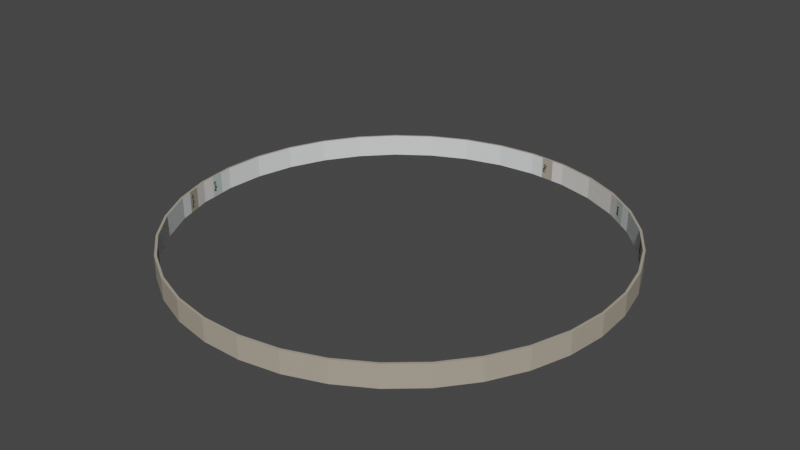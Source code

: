 # Source: monthCatholicNew.blend  (saved by Blender 3.3.6; exported with 4.5.12 LTS)
import bpy
from mathutils import Matrix  # noqa: F401  (used for matrix-valued properties, if any)

bpy.ops.wm.read_factory_settings(use_empty=True)
scene = bpy.context.scene
scene.name = 'Scene'

# ---- collections
col_collection = bpy.data.collections.new('Collection'); scene.collection.children.link(col_collection)

# ---- materials (node trees are filled in below, after node groups)
mat_material_001 = bpy.data.materials.new('Material.001')
mat_material_001.use_transparent_shadow = False
mat_material_002 = bpy.data.materials.new('Material.002')
mat_material_002.use_transparent_shadow = False
mat_material_003 = bpy.data.materials.new('Material.003')
mat_material_003.use_transparent_shadow = False
mat_material_004 = bpy.data.materials.new('Material.004')
mat_material_004.use_transparent_shadow = False
mat_material_005 = bpy.data.materials.new('Material.005')
mat_material_005.use_backface_culling = True
mat_material_005.use_transparent_shadow = False
mat_material_006 = bpy.data.materials.new('Material.006')
mat_material_006.use_transparent_shadow = False
mat_material_006.preview_render_type = 'FLAT'
mat_material_007 = bpy.data.materials.new('Material.007')
mat_material_007.use_transparent_shadow = False
mat_material_008 = bpy.data.materials.new('Material.008')
mat_material_008.use_transparent_shadow = False
mat_material_010 = bpy.data.materials.new('Material.010')
mat_material_010.use_transparent_shadow = False
mat_material_011 = bpy.data.materials.new('Material.011')
mat_material_011.use_transparent_shadow = False
mat_material_012 = bpy.data.materials.new('Material.012')
mat_material_012.use_transparent_shadow = False
mat_material_013 = bpy.data.materials.new('Material.013')
mat_material_013.use_transparent_shadow = False
mat_material_014 = bpy.data.materials.new('Material.014')
mat_material_014.use_transparent_shadow = False
mat_material_015 = bpy.data.materials.new('Material.015')
mat_material_015.use_transparent_shadow = False
mat_material_016 = bpy.data.materials.new('Material.016')
mat_material_016.use_transparent_shadow = False
mat_material_017 = bpy.data.materials.new('Material.017')
mat_material_017.use_transparent_shadow = False
mat_material_018 = bpy.data.materials.new('Material.018')
mat_material_018.use_transparent_shadow = False

# ---- material node trees
mat_material_001.use_nodes = True; mat_material_001.node_tree.nodes.clear()
_N = mat_material_001.node_tree.nodes; _L = mat_material_001.node_tree.links
n0 = _N.new('ShaderNodeBsdfPrincipled'); n0.name = 'Principled BSDF'; n0.location = (10, 300)
n0.distribution = 'GGX'
n0.subsurface_method = 'RANDOM_WALK_SKIN'
n0.inputs[0].default_value = (0.4179, 0.3663, 0.2918, 1.0)
n0.inputs[3].default_value = 1.45
n0.inputs[27].default_value = (0.0, 0.0, 0.0, 1.0)
n0.inputs[28].default_value = 1.0
n1 = _N.new('ShaderNodeOutputMaterial'); n1.name = 'Material Output'; n1.location = (300, 300)
_L.new(n0.outputs[0], n1.inputs[0])
n1.is_active_output = True
mat_material_002.use_nodes = True; mat_material_002.node_tree.nodes.clear()
_N = mat_material_002.node_tree.nodes; _L = mat_material_002.node_tree.links
n0 = _N.new('ShaderNodeBsdfPrincipled'); n0.name = 'Principled BSDF'; n0.location = (10, 300)
n0.distribution = 'GGX'
n0.subsurface_method = 'RANDOM_WALK_SKIN'
n0.inputs[0].default_value = (0.521, 0.6105, 0.5711, 1.0)
n0.inputs[3].default_value = 1.45
n0.inputs[27].default_value = (0.0, 0.0, 0.0, 1.0)
n0.inputs[28].default_value = 1.0
n1 = _N.new('ShaderNodeOutputMaterial'); n1.name = 'Material Output'; n1.location = (300, 300)
_L.new(n0.outputs[0], n1.inputs[0])
n1.is_active_output = True
mat_material_003.use_nodes = True; mat_material_003.node_tree.nodes.clear()
_N = mat_material_003.node_tree.nodes; _L = mat_material_003.node_tree.links
n0 = _N.new('ShaderNodeBsdfPrincipled'); n0.name = 'Principled BSDF'; n0.location = (10, 300)
n0.distribution = 'GGX'
n0.subsurface_method = 'RANDOM_WALK_SKIN'
n0.inputs[0].default_value = (0.0, 0.0, 0.0, 1.0)
n0.inputs[3].default_value = 1.45
n0.inputs[27].default_value = (0.0, 0.0, 0.0, 1.0)
n0.inputs[28].default_value = 1.0
n1 = _N.new('ShaderNodeOutputMaterial'); n1.name = 'Material Output'; n1.location = (300, 300)
_L.new(n0.outputs[0], n1.inputs[0])
n1.is_active_output = True
mat_material_004.use_nodes = True; mat_material_004.node_tree.nodes.clear()
_N = mat_material_004.node_tree.nodes; _L = mat_material_004.node_tree.links
n0 = _N.new('ShaderNodeBsdfPrincipled'); n0.name = 'Principled BSDF'; n0.location = (10, 300)
n0.distribution = 'GGX'
n0.subsurface_method = 'RANDOM_WALK_SKIN'
n0.inputs[0].default_value = (0.7605, 0.7379, 0.7011, 1.0)
n0.inputs[3].default_value = 1.45
n0.inputs[27].default_value = (0.0, 0.0, 0.0, 1.0)
n0.inputs[28].default_value = 1.0
n1 = _N.new('ShaderNodeOutputMaterial'); n1.name = 'Material Output'; n1.location = (300, 300)
_L.new(n0.outputs[0], n1.inputs[0])
n1.is_active_output = True
mat_material_005.use_nodes = True; mat_material_005.node_tree.nodes.clear()
_N = mat_material_005.node_tree.nodes; _L = mat_material_005.node_tree.links
n0 = _N.new('ShaderNodeBsdfPrincipled'); n0.name = 'Principled BSDF'; n0.location = (10, 300)
n0.distribution = 'GGX'
n0.subsurface_method = 'RANDOM_WALK_SKIN'
n0.inputs[0].default_value = (0.7913, 0.8388, 0.8148, 1.0)
n0.inputs[3].default_value = 1.45
n0.inputs[27].default_value = (0.0, 0.0, 0.0, 1.0)
n0.inputs[28].default_value = 1.0
n1 = _N.new('ShaderNodeOutputMaterial'); n1.name = 'Material Output'; n1.location = (300, 300)
_L.new(n0.outputs[0], n1.inputs[0])
n1.is_active_output = True
mat_material_006.use_nodes = True; mat_material_006.node_tree.nodes.clear()
_N = mat_material_006.node_tree.nodes; _L = mat_material_006.node_tree.links
n0 = _N.new('ShaderNodeBsdfPrincipled'); n0.name = 'Principled BSDF'; n0.location = (10, 300)
n0.distribution = 'GGX'
n0.subsurface_method = 'RANDOM_WALK_SKIN'
n0.inputs[3].default_value = 1.45
n0.inputs[27].default_value = (0.0, 0.0, 0.0, 1.0)
n0.inputs[28].default_value = 1.0
n1 = _N.new('ShaderNodeOutputMaterial'); n1.name = 'Material Output'; n1.location = (300, 300)
_L.new(n0.outputs[0], n1.inputs[0])
n1.is_active_output = True
mat_material_007.use_nodes = True; mat_material_007.node_tree.nodes.clear()
_N = mat_material_007.node_tree.nodes; _L = mat_material_007.node_tree.links
n0 = _N.new('ShaderNodeBsdfPrincipled'); n0.name = 'Principled BSDF'; n0.location = (10, 300)
n0.distribution = 'GGX'
n0.subsurface_method = 'RANDOM_WALK_SKIN'
n0.inputs[0].default_value = (0.0, 0.0, 0.0, 1.0)
n0.inputs[3].default_value = 1.45
n0.inputs[27].default_value = (0.0, 0.0, 0.0, 1.0)
n0.inputs[28].default_value = 1.0
n1 = _N.new('ShaderNodeOutputMaterial'); n1.name = 'Material Output'; n1.location = (300, 300)
_L.new(n0.outputs[0], n1.inputs[0])
n1.is_active_output = True
mat_material_008.use_nodes = True; mat_material_008.node_tree.nodes.clear()
_N = mat_material_008.node_tree.nodes; _L = mat_material_008.node_tree.links
n0 = _N.new('ShaderNodeBsdfPrincipled'); n0.name = 'Principled BSDF'; n0.location = (10, 300)
n0.distribution = 'GGX'
n0.subsurface_method = 'RANDOM_WALK_SKIN'
n0.inputs[0].default_value = (0.0, 0.0, 0.0, 1.0)
n0.inputs[3].default_value = 1.45
n0.inputs[27].default_value = (0.0, 0.0, 0.0, 1.0)
n0.inputs[28].default_value = 1.0
n1 = _N.new('ShaderNodeOutputMaterial'); n1.name = 'Material Output'; n1.location = (300, 300)
_L.new(n0.outputs[0], n1.inputs[0])
n1.is_active_output = True
mat_material_010.use_nodes = True; mat_material_010.node_tree.nodes.clear()
_N = mat_material_010.node_tree.nodes; _L = mat_material_010.node_tree.links
n0 = _N.new('ShaderNodeBsdfPrincipled'); n0.name = 'Principled BSDF'; n0.location = (10, 300)
n0.distribution = 'GGX'
n0.subsurface_method = 'RANDOM_WALK_SKIN'
n0.inputs[0].default_value = (0.0, 0.0, 0.0, 1.0)
n0.inputs[3].default_value = 1.45
n0.inputs[27].default_value = (0.0, 0.0, 0.0, 1.0)
n0.inputs[28].default_value = 1.0
n1 = _N.new('ShaderNodeOutputMaterial'); n1.name = 'Material Output'; n1.location = (300, 300)
_L.new(n0.outputs[0], n1.inputs[0])
n1.is_active_output = True
mat_material_011.use_nodes = True; mat_material_011.node_tree.nodes.clear()
_N = mat_material_011.node_tree.nodes; _L = mat_material_011.node_tree.links
n0 = _N.new('ShaderNodeBsdfPrincipled'); n0.name = 'Principled BSDF'; n0.location = (10, 300)
n0.distribution = 'GGX'
n0.subsurface_method = 'RANDOM_WALK_SKIN'
n0.inputs[0].default_value = (0.0, 0.0, 0.0, 1.0)
n0.inputs[3].default_value = 1.45
n0.inputs[27].default_value = (0.0, 0.0, 0.0, 1.0)
n0.inputs[28].default_value = 1.0
n1 = _N.new('ShaderNodeOutputMaterial'); n1.name = 'Material Output'; n1.location = (300, 300)
_L.new(n0.outputs[0], n1.inputs[0])
n1.is_active_output = True
mat_material_012.use_nodes = True; mat_material_012.node_tree.nodes.clear()
_N = mat_material_012.node_tree.nodes; _L = mat_material_012.node_tree.links
n0 = _N.new('ShaderNodeBsdfPrincipled'); n0.name = 'Principled BSDF'; n0.location = (10, 300)
n0.distribution = 'GGX'
n0.subsurface_method = 'RANDOM_WALK_SKIN'
n0.inputs[0].default_value = (0.0, 0.0, 0.0, 1.0)
n0.inputs[3].default_value = 1.45
n0.inputs[27].default_value = (0.0, 0.0, 0.0, 1.0)
n0.inputs[28].default_value = 1.0
n1 = _N.new('ShaderNodeOutputMaterial'); n1.name = 'Material Output'; n1.location = (300, 300)
_L.new(n0.outputs[0], n1.inputs[0])
n1.is_active_output = True
mat_material_013.use_nodes = True; mat_material_013.node_tree.nodes.clear()
_N = mat_material_013.node_tree.nodes; _L = mat_material_013.node_tree.links
n0 = _N.new('ShaderNodeBsdfPrincipled'); n0.name = 'Principled BSDF'; n0.location = (10, 300)
n0.distribution = 'GGX'
n0.subsurface_method = 'RANDOM_WALK_SKIN'
n0.inputs[0].default_value = (0.0, 0.0, 0.0, 1.0)
n0.inputs[3].default_value = 1.45
n0.inputs[27].default_value = (0.0, 0.0, 0.0, 1.0)
n0.inputs[28].default_value = 1.0
n1 = _N.new('ShaderNodeOutputMaterial'); n1.name = 'Material Output'; n1.location = (300, 300)
_L.new(n0.outputs[0], n1.inputs[0])
n1.is_active_output = True
mat_material_014.use_nodes = True; mat_material_014.node_tree.nodes.clear()
_N = mat_material_014.node_tree.nodes; _L = mat_material_014.node_tree.links
n0 = _N.new('ShaderNodeBsdfPrincipled'); n0.name = 'Principled BSDF'; n0.location = (10, 300)
n0.distribution = 'GGX'
n0.subsurface_method = 'RANDOM_WALK_SKIN'
n0.inputs[0].default_value = (0.0, 0.0, 0.0, 1.0)
n0.inputs[3].default_value = 1.45
n0.inputs[27].default_value = (0.0, 0.0, 0.0, 1.0)
n0.inputs[28].default_value = 1.0
n1 = _N.new('ShaderNodeOutputMaterial'); n1.name = 'Material Output'; n1.location = (300, 300)
_L.new(n0.outputs[0], n1.inputs[0])
n1.is_active_output = True
mat_material_015.use_nodes = True; mat_material_015.node_tree.nodes.clear()
_N = mat_material_015.node_tree.nodes; _L = mat_material_015.node_tree.links
n0 = _N.new('ShaderNodeBsdfPrincipled'); n0.name = 'Principled BSDF'; n0.location = (10, 300)
n0.distribution = 'GGX'
n0.subsurface_method = 'RANDOM_WALK_SKIN'
n0.inputs[0].default_value = (0.0, 0.0, 0.0, 1.0)
n0.inputs[3].default_value = 1.45
n0.inputs[27].default_value = (0.0, 0.0, 0.0, 1.0)
n0.inputs[28].default_value = 1.0
n1 = _N.new('ShaderNodeOutputMaterial'); n1.name = 'Material Output'; n1.location = (300, 300)
_L.new(n0.outputs[0], n1.inputs[0])
n1.is_active_output = True
mat_material_016.use_nodes = True; mat_material_016.node_tree.nodes.clear()
_N = mat_material_016.node_tree.nodes; _L = mat_material_016.node_tree.links
n0 = _N.new('ShaderNodeBsdfPrincipled'); n0.name = 'Principled BSDF'; n0.location = (10, 300)
n0.distribution = 'GGX'
n0.subsurface_method = 'RANDOM_WALK_SKIN'
n0.inputs[0].default_value = (0.0, 0.0, 0.0, 1.0)
n0.inputs[3].default_value = 1.45
n0.inputs[27].default_value = (0.0, 0.0, 0.0, 1.0)
n0.inputs[28].default_value = 1.0
n1 = _N.new('ShaderNodeOutputMaterial'); n1.name = 'Material Output'; n1.location = (300, 300)
_L.new(n0.outputs[0], n1.inputs[0])
n1.is_active_output = True
mat_material_017.use_nodes = True; mat_material_017.node_tree.nodes.clear()
_N = mat_material_017.node_tree.nodes; _L = mat_material_017.node_tree.links
n0 = _N.new('ShaderNodeBsdfPrincipled'); n0.name = 'Principled BSDF'; n0.location = (10, 300)
n0.distribution = 'GGX'
n0.subsurface_method = 'RANDOM_WALK_SKIN'
n0.inputs[0].default_value = (0.0, 0.0, 0.0, 1.0)
n0.inputs[3].default_value = 1.45
n0.inputs[27].default_value = (0.0, 0.0, 0.0, 1.0)
n0.inputs[28].default_value = 1.0
n1 = _N.new('ShaderNodeOutputMaterial'); n1.name = 'Material Output'; n1.location = (300, 300)
_L.new(n0.outputs[0], n1.inputs[0])
n1.is_active_output = True
mat_material_018.use_nodes = True; mat_material_018.node_tree.nodes.clear()
_N = mat_material_018.node_tree.nodes; _L = mat_material_018.node_tree.links
n0 = _N.new('ShaderNodeBsdfPrincipled'); n0.name = 'Principled BSDF'; n0.location = (10, 300)
n0.distribution = 'GGX'
n0.subsurface_method = 'RANDOM_WALK_SKIN'
n0.inputs[0].default_value = (0.0, 0.0, 0.0, 1.0)
n0.inputs[3].default_value = 1.45
n0.inputs[27].default_value = (0.0, 0.0, 0.0, 1.0)
n0.inputs[28].default_value = 1.0
n1 = _N.new('ShaderNodeOutputMaterial'); n1.name = 'Material Output'; n1.location = (300, 300)
_L.new(n0.outputs[0], n1.inputs[0])
n1.is_active_output = True

# ---- world
world_world = bpy.data.worlds.new('World'); scene.world = world_world
world_world.use_nodes = True; world_world.node_tree.nodes.clear()
_N = world_world.node_tree.nodes; _L = world_world.node_tree.links
n0 = _N.new('ShaderNodeOutputWorld'); n0.name = 'World Output'; n0.location = (300, 300)
n1 = _N.new('ShaderNodeBackground'); n1.name = 'Background'; n1.location = (10, 300)
n1.inputs[0].default_value = (0.05088, 0.05088, 0.05088, 1.0)
_L.new(n1.outputs[0], n0.inputs[0])
n0.is_active_output = True
world_world.color = (0.05088, 0.05088, 0.05088)
world_world.use_sun_shadow = False
world_world.sun_shadow_jitter_overblur = 0.0

# ---- meshes
me_cylinder = bpy.data.meshes.new('Cylinder')
me_cylinder.from_pydata([(0.0, 19.79, -1.0), (0.0, 19.79, 1.0), (-18.2, -7.778, -1.0), (-11.63, -16.01, -1.0), (-8.587, -17.83, -1.0), (-5.265, -19.08, -1.0), (-1.774, -19.71, -1.0), (1.774, -19.71, -1.0), (5.265, -19.08, -1.0), (8.587, -17.83, -1.0), (15.47, 12.34, -1.0), (11.63, -16.01, -1.0), (17.43, 9.378, -1.0), (17.43, 9.378, 1.0), (18.82, 6.116, -1.0), (18.82, 6.116, 1.0), (19.61, 2.657, -1.0), (14.31, -13.68, -1.0), (19.77, -0.8879, -1.0), (16.52, -10.9, -1.0), (18.2, -7.778, -1.0), (19.77, -0.8879, -1.0), (18.2, -7.778, -1.0), (19.61, 2.657, -1.0), (16.52, -10.9, -1.0), (17.43, 9.378, 1.0), (14.31, -13.68, -1.0), (18.82, 6.116, 1.0), (11.63, -16.01, -1.0), (18.82, 6.116, -1.0), (8.587, -17.83, -1.0), (17.43, 9.378, -1.0), (5.265, -19.08, -1.0), (15.47, 12.34, -1.0), (1.774, -19.71, -1.0), (-19.02, 6.18, 1.0), (-1.774, -19.71, -1.0), (-19.02, 6.18, -1.0), (-5.265, -19.08, -1.0), (-19.82, 2.685, 1.0), (-8.587, -17.83, -1.0), (-19.82, 2.685, -1.0), (-11.63, -16.01, -1.0), (-19.98, -0.8973, 1.0), (-14.31, -13.68, -1.0), (-19.98, -0.8973, -1.0), (-16.52, -10.9, -1.0), (-19.5, -4.45, 1.0), (-18.2, -7.778, -1.0), (-19.5, -4.45, -1.0), (-19.3, -4.404, -1.0), (-18.39, -7.861, 1.0), (-19.77, -0.8879, -1.0), (-18.39, -7.861, -1.0), (-19.61, 2.657, -1.0), (-16.69, -11.02, -1.0), (-18.82, 6.116, -1.0), (-16.69, -11.02, 1.0), (-14.46, -13.82, 1.0), (-14.46, -13.82, -1.0), (-11.76, -16.18, 1.0), (-11.76, -16.18, -1.0), (-8.678, -18.02, -1.0), (-8.678, -18.02, 1.0), (-5.321, -19.28, 1.0), (-5.321, -19.28, -1.0), (-1.793, -19.92, 1.0), (-1.793, -19.92, -1.0), (-3.534, 19.47, -1.0), (-3.534, 19.47, 1.0), (1.793, -19.92, 1.0), (1.793, -19.92, -1.0), (5.321, -19.28, 1.0), (5.321, -19.28, -1.0), (8.678, -18.02, 1.0), (8.678, -18.02, -1.0), (11.76, -16.18, 1.0), (11.76, -16.18, -1.0), (14.46, -13.82, 1.0), (14.46, -13.82, -1.0), (15.64, 12.47, -1.0), (16.69, -11.02, 1.0), (17.61, 9.477, -1.0), (16.69, -11.02, -1.0), (19.02, 6.18, -1.0), (19.02, 6.18, 1.0), (19.82, 2.685, 1.0), (19.98, -0.8973, -1.0), (19.98, -0.8973, 1.0), (19.5, -4.45, -1.0), (19.5, -4.45, 1.0), (18.39, -7.861, -1.0), (18.39, -7.861, 1.0), (16.69, -11.02, -1.0), (16.69, -11.02, 1.0), (14.46, -13.82, -1.0), (14.46, -13.82, 1.0), (11.76, -16.18, -1.0), (11.76, -16.18, 1.0), (8.678, -18.02, -1.0), (8.678, -18.02, 1.0), (5.321, -19.28, -1.0), (5.321, -19.28, 1.0), (1.793, -19.92, -1.0), (1.793, -19.92, 1.0), (-1.793, -19.92, 1.0), (-5.321, -19.28, -1.0), (-5.321, -19.28, 1.0), (-8.678, -18.02, -1.0), (-8.678, -18.02, 1.0), (-11.76, -16.18, -1.0), (-11.76, -16.18, 1.0), (-14.46, -13.82, -1.0), (-14.46, -13.82, 1.0), (-16.69, -11.02, -1.0), (-16.69, -11.02, 1.0), (-18.39, -7.861, -1.0), (-18.39, -7.861, 1.0), (-19.5, -4.45, 1.0), (-19.98, -0.8973, 1.0), (-19.82, 2.685, 1.0), (-19.02, 6.18, -1.0), (-19.02, 6.18, 1.0), (18.39, -7.861, 1.0), (18.39, -7.861, -1.0), (19.5, -4.45, 1.0), (19.5, -4.45, -1.0), (19.98, -0.8973, 1.0), (19.98, -0.8973, -1.0), (19.82, 2.685, 1.0), (19.82, 2.685, -1.0), (19.02, 6.18, 1.0), (19.02, 6.18, -1.0), (17.61, 9.477, -1.0), (15.64, 12.47, -1.0), (15.64, 12.47, -1.0), (17.61, 9.477, -1.0), (19.02, 6.18, -1.0), (19.02, 6.18, 1.0), (19.82, 2.685, 1.0), (19.98, -0.8973, 1.0), (19.98, -0.8973, -1.0), (19.5, -4.45, -1.0), (19.5, -4.45, 1.0), (18.39, -7.861, -1.0), (18.39, -7.861, 1.0), (16.69, -11.02, 1.0), (16.69, -11.02, -1.0), (14.46, -13.82, -1.0), (14.46, -13.82, 1.0), (11.76, -16.18, 1.0), (11.76, -16.18, -1.0), (8.678, -18.02, -1.0), (8.678, -18.02, 1.0), (5.321, -19.28, -1.0), (5.321, -19.28, 1.0), (1.793, -19.92, -1.0), (1.793, -19.92, 1.0), (-1.793, -19.92, 1.0), (-5.321, -19.28, 1.0), (-5.321, -19.28, -1.0), (-8.678, -18.02, -1.0), (-8.678, -18.02, 1.0), (-11.76, -16.18, 1.0), (-11.76, -16.18, -1.0), (-14.46, -13.82, -1.0), (-14.46, -13.82, 1.0), (-16.69, -11.02, -1.0), (-16.69, -11.02, 1.0), (-18.39, -7.861, -1.0), (-18.39, -7.861, 1.0), (-19.5, -4.45, 1.0), (-19.98, -0.8973, 1.0), (-19.82, 2.685, 1.0), (-19.02, 6.18, 1.0), (-19.02, 6.18, -1.0), (-17.61, 9.477, -1.0), (-15.64, 12.47, -1.0), (0.0, 19.79, -1.0), (0.0, 19.79, 1.0), (15.47, 12.34, -1.0), (17.43, 9.378, -1.0), (17.43, 9.378, 1.0), (18.82, 6.116, 1.0), (18.82, 6.116, -1.0), (19.61, 2.657, -1.0), (19.77, -0.8879, -1.0), (18.2, -7.778, -1.0), (16.52, -10.9, -1.0), (14.31, -13.68, -1.0), (11.63, -16.01, -1.0), (8.587, -17.83, -1.0), (5.265, -19.08, -1.0), (1.774, -19.71, -1.0), (-1.774, -19.71, -1.0), (-5.265, -19.08, -1.0), (-8.587, -17.83, -1.0), (-11.63, -16.01, -1.0), (-14.31, -13.68, -1.0), (-16.52, -10.9, -1.0), (-18.2, -7.778, -1.0), (-19.3, -4.404, -1.0), (-19.77, -0.8879, -1.0), (-19.61, 2.657, -1.0), (-18.82, 6.116, -1.0), (-17.43, 9.378, -1.0), (-15.47, 12.34, -1.0), (-3.534, 19.47, -1.0), (-3.534, 19.47, 1.0), (-19.3, -4.404, -1.0), (-19.77, -0.8879, -1.0), (-19.61, 2.657, -1.0), (-18.82, 6.116, -1.0), (-3.534, 19.47, -1.0), (0.0, 19.79, -1.0), (0.0, 19.79, 1.0), (-3.534, 19.47, 1.0), (0.0, 20.0, -1.0), (3.571, 19.68, -1.0), (3.571, 19.68, 1.0), (0.0, 20.0, 1.0), (7.027, 18.72, -1.0), (7.027, 18.72, 1.0), (10.26, 17.17, -1.0), (10.26, 17.17, 1.0), (13.16, 15.06, -1.0), (13.16, 15.06, 1.0), (15.64, 12.47, -1.0), (15.64, 12.47, 1.0), (17.61, 9.477, -1.0), (17.61, 9.477, 1.0), (19.02, 6.18, -1.0), (19.02, 6.18, 1.0), (19.82, 2.685, 1.0), (19.98, -0.8973, 1.0), (19.98, -0.8973, -1.0), (19.5, -4.45, -1.0), (19.5, -4.45, 1.0), (18.39, -7.861, -1.0), (18.39, -7.861, 1.0), (16.69, -11.02, 1.0), (16.69, -11.02, -1.0), (14.46, -13.82, -1.0), (14.46, -13.82, 1.0), (11.76, -16.18, 1.0), (11.76, -16.18, -1.0), (8.678, -18.02, -1.0), (8.678, -18.02, 1.0), (5.321, -19.28, -1.0), (5.321, -19.28, 1.0), (1.793, -19.92, -1.0), (1.793, -19.92, 1.0), (-1.793, -19.92, 1.0), (-5.321, -19.28, 1.0), (-5.321, -19.28, -1.0), (-8.678, -18.02, -1.0), (-8.678, -18.02, 1.0), (-11.76, -16.18, 1.0), (-11.76, -16.18, -1.0), (-14.46, -13.82, -1.0), (-14.46, -13.82, 1.0), (-16.69, -11.02, -1.0), (-16.69, -11.02, 1.0), (-18.39, -7.861, -1.0), (-18.39, -7.861, 1.0), (-19.5, -4.45, 1.0), (-19.98, -0.8973, 1.0), (-19.82, 2.685, 1.0), (-19.02, 6.18, 1.0), (-19.02, 6.18, -1.0), (-17.61, 9.477, -1.0), (-17.61, 9.477, 1.0), (-15.64, 12.47, -1.0), (-15.64, 12.47, 1.0), (-13.16, 15.06, -1.0), (-13.16, 15.06, 1.0), (-10.26, 17.17, -1.0), (-10.26, 17.17, 1.0), (-7.027, 18.72, -1.0), (-7.027, 18.72, 1.0), (-3.571, 19.68, -1.0), (-3.571, 19.68, 1.0), (0.0, 19.79, -1.0), (3.534, 19.47, -1.0), (3.534, 19.47, 1.0), (0.0, 19.79, 1.0), (6.954, 18.53, -1.0), (6.954, 18.53, 1.0), (10.15, 16.99, -1.0), (10.15, 16.99, 1.0), (13.02, 14.9, -1.0), (13.02, 14.9, 1.0), (15.47, 12.34, -1.0), (15.47, 12.34, 1.0), (17.43, 9.378, -1.0), (17.43, 9.378, 1.0), (18.82, 6.116, 1.0), (18.82, 6.116, -1.0), (19.61, 2.657, -1.0), (19.61, 2.657, 1.0), (19.77, -0.8879, -1.0), (19.77, -0.8879, 1.0), (19.3, -4.404, -1.0), (19.3, -4.404, 1.0), (18.2, -7.778, -1.0), (18.2, -7.778, 1.0), (16.52, -10.9, -1.0), (16.52, -10.9, 1.0), (14.31, -13.68, -1.0), (14.31, -13.68, 1.0), (11.63, -16.01, -1.0), (11.63, -16.01, 1.0), (8.587, -17.83, -1.0), (8.587, -17.83, 1.0), (5.265, -19.08, -1.0), (5.265, -19.08, 1.0), (1.774, -19.71, -1.0), (1.774, -19.71, 1.0), (-1.774, -19.71, -1.0), (-1.774, -19.71, 1.0), (-5.265, -19.08, -1.0), (-5.265, -19.08, 1.0), (-8.587, -17.83, -1.0), (-8.587, -17.83, 1.0), (-11.63, -16.01, -1.0), (-11.63, -16.01, 1.0), (-14.31, -13.68, -1.0), (-14.31, -13.68, 1.0), (-16.52, -10.9, -1.0), (-16.52, -10.9, 1.0), (-18.2, -7.778, -1.0), (-18.2, -7.778, 1.0), (-19.3, -4.404, -1.0), (-19.3, -4.404, 1.0), (-19.77, -0.8879, -1.0), (-19.77, -0.8879, 1.0), (-19.61, 2.657, -1.0), (-19.61, 2.657, 1.0), (-18.82, 6.116, -1.0), (-18.82, 6.116, 1.0), (-17.43, 9.378, -1.0), (-17.43, 9.378, 1.0), (-15.47, 12.34, -1.0), (-15.47, 12.34, 1.0), (-13.02, 14.9, -1.0), (-13.02, 14.9, 1.0), (-10.15, 16.99, -1.0), (-10.15, 16.99, 1.0), (-6.954, 18.53, -1.0), (-6.954, 18.53, 1.0), (-3.534, 19.47, -1.0), (-3.534, 19.47, 1.0), (1.774, -19.71, -1.0), (1.774, -19.71, 1.0), (-1.774, -19.71, -1.0), (-1.774, -19.71, 1.0), (0.5914, -19.71, -1.0), (-0.5914, -19.71, -1.0), (-0.5914, -19.71, 1.0), (0.5914, -19.71, 1.0), (-11.63, -16.01, -1.0), (-11.63, -16.01, 1.0), (-14.31, -13.68, -1.0), (-14.31, -13.68, 1.0), (6.192, -6.171, 3.452), (-12.52, -15.23, -1.0), (-13.41, -14.46, -1.0), (-13.41, -14.46, 1.0), (-12.52, -15.23, 1.0), (-19.13, -5.587, 1.0), (-18.76, -6.724, 1.0), (-18.56, -6.654, -1.0), (-18.93, -5.529, -1.0), (-19.13, -5.587, 1.0), (-18.76, -6.724, 1.0), (-18.76, -6.724, -1.0), (-19.13, -5.587, -1.0), (-18.56, -6.654, -1.0), (-18.93, -5.529, -1.0), (-19.13, -5.587, 1.0), (-18.76, -6.724, 1.0), (-18.56, -6.654, -1.0), (-18.93, -5.529, -1.0), (-19.13, -5.587, 1.0), (-18.76, -6.724, 1.0), (-18.56, -6.654, -1.0), (-18.93, -5.529, -1.0), (-18.93, -5.529, 1.0), (-18.56, -6.654, 1.0), (-19.82, -2.082, 1.0), (-19.66, -3.266, 1.0), (-19.45, -3.232, -1.0), (-19.61, -2.06, -1.0), (-19.82, -2.082, 1.0), (-19.66, -3.266, 1.0), (-19.66, -3.266, -1.0), (-19.82, -2.082, -1.0), (-19.45, -3.232, -1.0), (-19.61, -2.06, -1.0), (-19.82, -2.082, 1.0), (-19.66, -3.266, 1.0), (-19.45, -3.232, -1.0), (-19.61, -2.06, -1.0), (-19.82, -2.082, 1.0), (-19.66, -3.266, 1.0), (-19.45, -3.232, -1.0), (-19.61, -2.06, -1.0), (-19.61, -2.06, 1.0), (-19.45, -3.232, 1.0), (1.19, 19.89, -1.0), (2.381, 19.79, -1.0), (2.381, 19.79, 1.0), (1.19, 19.89, 1.0), (1.178, 19.69, -1.0), (2.356, 19.58, -1.0), (2.356, 19.58, 1.0), (1.178, 19.69, 1.0), (11.22, 16.47, -1.0), (12.19, 15.76, -1.0), (12.19, 15.76, 1.0), (11.22, 16.47, 1.0), (11.11, 16.29, -1.0), (12.06, 15.6, -1.0), (12.06, 15.6, 1.0), (11.11, 16.29, 1.0), (16.3, 11.47, -1.0), (16.95, 10.47, -1.0), (16.13, 11.35, -1.0), (16.78, 10.37, -1.0), (16.13, 11.35, -1.0), (16.78, 10.37, -1.0), (16.3, 11.47, -1.0), (16.95, 10.47, -1.0), (16.3, 11.47, -1.0), (16.95, 10.47, -1.0), (16.13, 11.35, -1.0), (16.78, 10.37, -1.0), (16.3, 11.47, -1.0), (16.95, 10.47, -1.0), (16.95, 10.47, 1.0), (16.3, 11.47, 1.0), (16.13, 11.35, -1.0), (16.78, 10.37, -1.0), (16.78, 10.37, 1.0), (16.13, 11.35, 1.0), (18.08, 8.378, -1.0), (18.55, 7.279, -1.0), (18.36, 7.203, 1.0), (17.89, 8.291, 1.0), (17.89, 8.291, -1.0), (18.36, 7.203, -1.0), (18.36, 7.203, 1.0), (17.89, 8.291, 1.0), (18.08, 8.378, -1.0), (18.55, 7.279, -1.0), (18.08, 8.378, -1.0), (18.55, 7.279, -1.0), (18.36, 7.203, 1.0), (17.89, 8.291, 1.0), (18.08, 8.378, -1.0), (18.55, 7.279, -1.0), (18.55, 7.279, 1.0), (18.08, 8.378, 1.0), (18.36, 7.203, 1.0), (17.89, 8.291, 1.0), (19.93, 0.2967, 1.0), (19.87, 1.491, 1.0), (19.67, 1.475, -1.0), (19.72, 0.2936, -1.0), (19.67, 1.475, -1.0), (19.72, 0.2936, -1.0), (19.93, 0.2967, 1.0), (19.87, 1.491, 1.0), (19.87, 1.491, -1.0), (19.93, 0.2967, -1.0), (19.93, 0.2967, 1.0), (19.87, 1.491, 1.0), (19.67, 1.475, -1.0), (19.72, 0.2936, -1.0), (19.93, 0.2967, 1.0), (19.87, 1.491, 1.0), (19.67, 1.475, -1.0), (19.72, 0.2936, -1.0), (19.72, 0.2936, 1.0), (19.67, 1.475, 1.0), (19.13, -5.587, -1.0), (18.76, -6.724, -1.0), (18.76, -6.724, 1.0), (19.13, -5.587, 1.0), (18.76, -6.724, 1.0), (19.13, -5.587, 1.0), (19.13, -5.587, -1.0), (18.76, -6.724, -1.0), (19.13, -5.587, -1.0), (18.76, -6.724, -1.0), (18.76, -6.724, 1.0), (19.13, -5.587, 1.0), (19.13, -5.587, -1.0), (18.76, -6.724, -1.0), (18.76, -6.724, 1.0), (19.13, -5.587, 1.0), (18.93, -5.529, -1.0), (18.56, -6.654, -1.0), (18.56, -6.654, 1.0), (18.93, -5.529, 1.0), (17.26, -9.965, 1.0), (17.82, -8.913, 1.0), (17.64, -8.82, -1.0), (17.08, -9.861, -1.0), (17.64, -8.82, -1.0), (17.08, -9.861, -1.0), (17.26, -9.965, 1.0), (17.82, -8.913, 1.0), (17.82, -8.913, -1.0), (17.26, -9.965, -1.0), (17.26, -9.965, 1.0), (17.82, -8.913, 1.0), (17.64, -8.82, -1.0), (17.08, -9.861, -1.0), (17.26, -9.965, 1.0), (17.82, -8.913, 1.0), (17.64, -8.82, -1.0), (17.08, -9.861, -1.0), (17.08, -9.861, 1.0), (17.64, -8.82, 1.0), (12.66, -15.39, 1.0), (13.56, -14.61, 1.0), (13.41, -14.46, -1.0), (12.52, -15.23, -1.0), (13.41, -14.46, -1.0), (12.52, -15.23, -1.0), (12.66, -15.39, 1.0), (13.56, -14.61, 1.0), (13.56, -14.61, -1.0), (12.66, -15.39, -1.0), (12.66, -15.39, 1.0), (13.56, -14.61, 1.0), (13.41, -14.46, -1.0), (12.52, -15.23, -1.0), (12.66, -15.39, 1.0), (13.56, -14.61, 1.0), (13.41, -14.46, -1.0), (12.52, -15.23, -1.0), (12.52, -15.23, 1.0), (13.41, -14.46, 1.0)], [], [(391, 209, 49, 395), (371, 2, 53, 375), (3, 4, 62, 61), (5, 6, 67, 65), (6, 7, 71, 67), (8, 9, 75, 73), (527, 17, 79, 533), (104, 105, 66, 70), (149, 146, 240, 243), (101, 32, 8, 73), (397, 50, 209, 391), (147, 148, 242, 241), (195, 160, 254, 320), (202, 203, 336, 334), (516, 145, 239, 520), (507, 20, 124, 513), (30, 99, 75, 9), (377, 48, 2, 371), (496, 143, 237, 500), (467, 23, 130, 473), (102, 104, 70, 72), (402, 202, 334, 406), (23, 29, 132, 130), (494, 144, 238, 498), (103, 101, 73, 71), (97, 28, 11, 77), (156, 193, 316, 250), (143, 140, 234, 237), (449, 31, 133, 453), (427, 33, 134, 431), (215, 216, 213, 214), (41, 39, 35, 37), (45, 43, 39, 41), (396, 393, 43, 45), (376, 373, 47, 49), (55, 57, 51, 53), (101, 102, 72, 73), (61, 60, 58, 59), (62, 63, 60, 61), (67, 66, 64, 65), (71, 70, 66, 67), (73, 72, 70, 71), (77, 76, 74, 75), (534, 531, 76, 77), (83, 81, 78, 79), (514, 511, 81, 83), (492, 489, 123, 124), (382, 201, 332, 386), (128, 127, 125, 126), (141, 142, 236, 235), (474, 471, 127, 128), (26, 95, 79, 17), (132, 131, 129, 130), (192, 154, 248, 314), (466, 86, 139, 476), (52, 54, 203, 202), (103, 34, 193, 156), (390, 118, 171, 400), (398, 52, 202, 402), (476, 139, 233, 480), (104, 102, 155, 157), (32, 101, 154, 192), (86, 85, 138, 139), (99, 101, 73, 75), (101, 103, 156, 154), (510, 24, 188, 518), (378, 50, 201, 382), (139, 138, 232, 233), (102, 101, 154, 155), (370, 117, 170, 380), (99, 30, 191, 152), (100, 99, 75, 74), (56, 121, 175, 204), (93, 24, 19, 83), (85, 84, 137, 138), (101, 99, 152, 154), (28, 97, 151, 190), (152, 191, 312, 246), (445, 82, 136, 455), (99, 100, 153, 152), (117, 115, 168, 170), (46, 44, 112, 114), (44, 46, 199, 198), (100, 98, 150, 153), (114, 116, 169, 167), (138, 137, 231, 232), (95, 26, 189, 148), (98, 100, 74, 76), (97, 99, 152, 151), (198, 199, 328, 326), (69, 1, 179, 208), (99, 97, 77, 75), (115, 114, 167, 168), (470, 18, 186, 478), (425, 80, 135, 433), (0, 68, 207, 178), (24, 93, 147, 188), (526, 96, 149, 536), (114, 112, 165, 167), (14, 16, 185, 184), (40, 42, 197, 196), (112, 113, 166, 165), (91, 22, 187, 144), (116, 48, 200, 169), (451, 15, 183, 457), (113, 111, 163, 166), (12, 13, 182, 181), (96, 94, 146, 149), (110, 112, 165, 164), (46, 114, 167, 199), (15, 14, 184, 183), (93, 95, 148, 147), (430, 12, 181, 436), (68, 69, 208, 207), (36, 38, 195, 194), (111, 109, 162, 163), (18, 87, 141, 186), (112, 44, 198, 165), (1, 0, 178, 179), (506, 92, 145, 516), (34, 36, 194, 193), (109, 108, 161, 162), (42, 110, 164, 197), (488, 90, 143, 496), (121, 122, 174, 175), (108, 40, 196, 161), (486, 91, 144, 494), (106, 107, 159, 160), (122, 120, 173, 174), (30, 32, 192, 191), (107, 105, 158, 159), (38, 106, 160, 195), (90, 88, 140, 143), (22, 91, 124, 20), (87, 89, 142, 141), (54, 56, 204, 203), (80, 10, 180, 135), (120, 119, 172, 173), (105, 104, 157, 158), (530, 28, 190, 538), (190, 151, 245, 310), (42, 40, 4, 3), (455, 136, 229, 459), (525, 98, 76, 531), (148, 189, 308, 242), (69, 68, 213, 216), (0, 1, 215, 214), (196, 197, 324, 322), (433, 135, 227, 437), (87, 18, 21, 128), (188, 147, 241, 306), (38, 36, 6, 5), (94, 96, 78, 81), (95, 93, 83, 79), (144, 187, 304, 238), (36, 34, 7, 6), (194, 195, 320, 318), (505, 94, 81, 511), (177, 176, 270, 272), (193, 194, 318, 316), (186, 141, 235, 300), (122, 121, 37, 35), (32, 30, 9, 8), (487, 92, 123, 489), (120, 122, 35, 39), (485, 89, 126, 491), (10, 80, 134, 33), (175, 174, 268, 269), (207, 208, 351, 350), (174, 173, 267, 268), (179, 178, 282, 285), (191, 192, 314, 312), (88, 90, 125, 127), (119, 120, 39, 43), (173, 172, 266, 267), (529, 26, 17, 527), (89, 87, 128, 126), (135, 180, 292, 227), (400, 171, 265, 404), (380, 170, 264, 384), (465, 88, 127, 471), (389, 119, 43, 393), (170, 168, 262, 264), (121, 56, 212, 37), (538, 190, 310, 542), (167, 169, 263, 261), (509, 22, 20, 507), (168, 167, 261, 262), (85, 86, 129, 131), (369, 118, 47, 373), (167, 165, 259, 261), (518, 188, 306, 522), (84, 85, 131, 132), (165, 166, 260, 259), (1, 69, 216, 215), (166, 163, 257, 260), (115, 117, 51, 57), (206, 177, 272, 342), (446, 84, 132, 454), (68, 0, 214, 213), (164, 165, 259, 258), (206, 205, 176, 177), (116, 114, 55, 53), (469, 16, 23, 467), (163, 162, 256, 257), (114, 115, 57, 55), (48, 116, 53, 2), (176, 205, 340, 270), (13, 12, 31, 25), (208, 179, 285, 351), (162, 161, 255, 256), (16, 14, 29, 23), (14, 15, 27, 29), (426, 82, 133, 432), (178, 207, 350, 282), (204, 175, 269, 338), (452, 13, 25, 448), (478, 186, 300, 482), (113, 112, 59, 58), (160, 159, 253, 254), (111, 113, 58, 60), (184, 185, 298, 297), (159, 158, 252, 253), (112, 110, 61, 59), (429, 10, 33, 427), (457, 183, 296, 463), (158, 157, 251, 252), (110, 42, 3, 61), (157, 155, 249, 251), (109, 111, 60, 63), (169, 200, 330, 263), (436, 181, 294, 442), (154, 156, 250, 248), (40, 108, 62, 4), (155, 154, 248, 249), (108, 109, 63, 62), (199, 167, 261, 328), (106, 38, 5, 65), (181, 182, 295, 294), (154, 152, 246, 248), (165, 198, 326, 259), (183, 184, 297, 296), (205, 206, 342, 340), (107, 106, 65, 64), (152, 153, 247, 246), (211, 210, 45, 41), (212, 211, 41, 37), (448, 25, 31, 449), (410, 411, 219, 218), (218, 219, 222, 221), (221, 222, 224, 223), (418, 419, 226, 225), (225, 226, 228, 227), (438, 439, 230, 229), (460, 461, 232, 231), (246, 247, 249, 248), (254, 253, 256, 255), (259, 260, 262, 261), (269, 268, 271, 270), (270, 271, 273, 272), (272, 273, 275, 274), (274, 275, 277, 276), (276, 277, 279, 278), (351, 349, 348, 350), (278, 279, 281, 280), (280, 281, 220, 217), (413, 282, 217, 409), (286, 283, 218, 221), (288, 286, 221, 223), (421, 288, 223, 417), (292, 290, 225, 227), (463, 296, 232, 461), (296, 299, 233, 232), (302, 300, 235, 236), (501, 302, 236, 497), (503, 305, 239, 499), (523, 307, 240, 519), (308, 306, 241, 242), (307, 309, 243, 240), (543, 311, 244, 539), (312, 310, 245, 246), (311, 313, 247, 244), (313, 315, 249, 247), (316, 314, 248, 250), (315, 317, 251, 249), (317, 319, 252, 251), (319, 321, 253, 252), (322, 320, 254, 255), (483, 301, 303, 237, 234, 479), (326, 324, 258, 259), (330, 328, 261, 263), (340, 338, 269, 270), (344, 342, 272, 274), (346, 344, 274, 276), (348, 346, 276, 278), (350, 348, 278, 280), (282, 350, 280, 217), (349, 347, 346, 348), (347, 345, 344, 346), (345, 343, 342, 344), (343, 341, 340, 342), (341, 339, 338, 340), (339, 337, 336, 338), (337, 335, 334, 336), (408, 333, 332, 405), (388, 331, 330, 385), (331, 329, 328, 330), (329, 327, 326, 328), (325, 323, 322, 324), (323, 321, 320, 322), (321, 319, 318, 320), (359, 353, 352, 356), (317, 315, 314, 316), (315, 313, 312, 314), (313, 311, 310, 312), (544, 309, 308, 541), (309, 307, 306, 308), (524, 305, 304, 521), (504, 303, 302, 501), (303, 301, 300, 302), (484, 299, 298, 481), (299, 296, 297, 298), (444, 293, 292, 441), (293, 291, 290, 292), (424, 289, 288, 421), (289, 287, 286, 288), (287, 284, 283, 286), (416, 285, 282, 413), (203, 204, 338, 336), (161, 196, 322, 255), (536, 149, 243, 540), (54, 52, 210, 211), (34, 103, 71, 7), (151, 152, 246, 245), (197, 164, 258, 324), (153, 150, 244, 247), (105, 107, 64, 66), (56, 54, 211, 212), (388, 384, 264, 262, 260, 257, 256, 253, 321, 323, 325, 327, 329, 331), (355, 358, 357, 354), (358, 359, 356, 357), (368, 361, 360, 365), (363, 367, 366, 362), (367, 368, 365, 366), (408, 404, 265, 383, 387, 333), (387, 383, 384, 388), (333, 387, 386, 332), (387, 388, 385, 386), (117, 370, 374, 51), (370, 369, 373, 374), (171, 379, 383, 265), (379, 380, 384, 383), (118, 369, 379, 171), (369, 370, 380, 379), (48, 377, 381, 200), (377, 378, 382, 381), (200, 381, 385, 330), (381, 382, 386, 385), (53, 51, 374, 375), (375, 374, 373, 376), (50, 378, 372, 209), (378, 377, 371, 372), (209, 372, 376, 49), (372, 371, 375, 376), (439, 443, 295, 230), (407, 403, 404, 408), (335, 407, 406, 334), (407, 408, 405, 406), (118, 390, 394, 47), (390, 389, 393, 394), (172, 399, 403, 266), (399, 400, 404, 403), (50, 397, 401, 201), (397, 398, 402, 401), (119, 389, 399, 172), (389, 390, 400, 399), (49, 47, 394, 395), (395, 394, 393, 396), (201, 401, 405, 332), (401, 402, 406, 405), (52, 398, 392, 210), (398, 397, 391, 392), (210, 392, 396, 45), (392, 391, 395, 396), (285, 416, 412, 220, 281, 279, 277, 275, 273, 271, 268, 267, 266, 403, 407, 335, 337, 339, 341, 343, 345, 347, 349, 351), (416, 415, 411, 412), (284, 415, 414, 283), (415, 416, 413, 414), (283, 414, 410, 218), (414, 413, 409, 410), (217, 220, 412, 409), (409, 412, 411, 410), (415, 284, 287, 289, 424, 420, 224, 222, 219, 411), (420, 424, 423, 419), (291, 423, 422, 290), (423, 424, 421, 422), (290, 422, 418, 225), (422, 421, 417, 418), (223, 224, 420, 417), (417, 420, 419, 418), (419, 423, 291, 293, 444, 440, 228, 226), (440, 444, 443, 439), (295, 443, 442, 294), (443, 444, 441, 442), (227, 228, 440, 437), (437, 440, 439, 438), (180, 435, 441, 292), (435, 436, 442, 441), (12, 430, 428, 31), (430, 429, 427, 428), (80, 425, 431, 134), (425, 426, 432, 431), (136, 434, 438, 229), (434, 433, 437, 438), (10, 429, 435, 180), (429, 430, 436, 435), (82, 426, 434, 136), (426, 425, 433, 434), (31, 428, 432, 133), (428, 427, 431, 432), (295, 464, 462, 230), (464, 463, 461, 462), (229, 230, 462, 459), (459, 462, 461, 460), (27, 447, 450, 29), (447, 448, 449, 450), (182, 458, 464, 295), (458, 457, 463, 464), (15, 451, 447, 27), (451, 452, 448, 447), (82, 445, 453, 133), (445, 446, 454, 453), (137, 456, 460, 231), (456, 455, 459, 460), (13, 452, 458, 182), (452, 451, 457, 458), (84, 446, 456, 137), (446, 445, 455, 456), (29, 450, 454, 132), (450, 449, 453, 454), (301, 483, 482, 300), (483, 484, 481, 482), (299, 484, 480, 233), (484, 483, 479, 480), (185, 477, 481, 298), (477, 478, 482, 481), (18, 470, 468, 21), (470, 469, 467, 468), (86, 466, 472, 129), (466, 465, 471, 472), (16, 469, 477, 185), (469, 470, 478, 477), (140, 475, 479, 234), (475, 476, 480, 479), (88, 465, 475, 140), (465, 466, 476, 475), (130, 129, 472, 473), (473, 472, 471, 474), (21, 468, 474, 128), (468, 467, 473, 474), (305, 503, 502, 304), (503, 504, 501, 502), (303, 504, 500, 237), (504, 503, 499, 500), (304, 502, 498, 238), (502, 501, 497, 498), (91, 486, 492, 124), (486, 485, 491, 492), (90, 488, 490, 125), (488, 487, 489, 490), (89, 485, 493, 142), (485, 486, 494, 493), (92, 487, 495, 145), (487, 488, 496, 495), (126, 125, 490, 491), (491, 490, 489, 492), (142, 493, 497, 236), (493, 494, 498, 497), (145, 495, 499, 239), (495, 496, 500, 499), (307, 523, 522, 306), (523, 524, 521, 522), (305, 524, 520, 239), (524, 523, 519, 520), (187, 517, 521, 304), (517, 518, 522, 521), (24, 510, 508, 19), (510, 509, 507, 508), (92, 506, 512, 123), (506, 505, 511, 512), (94, 505, 515, 146), (505, 506, 516, 515), (22, 509, 517, 187), (509, 510, 518, 517), (124, 123, 512, 513), (513, 512, 511, 514), (19, 508, 514, 83), (508, 507, 513, 514), (146, 515, 519, 240), (515, 516, 520, 519), (150, 535, 539, 244), (535, 536, 540, 539), (311, 543, 542, 310), (543, 544, 541, 542), (309, 544, 540, 243), (544, 543, 539, 540), (189, 537, 541, 308), (537, 538, 542, 541), (28, 530, 528, 11), (530, 529, 527, 528), (96, 526, 532, 78), (526, 525, 531, 532), (26, 529, 537, 189), (529, 530, 538, 537), (98, 525, 535, 150), (525, 526, 536, 535), (79, 78, 532, 533), (533, 532, 531, 534), (11, 528, 534, 77), (528, 527, 533, 534)])
me_cylinder.polygons.foreach_set('material_index', [0, 0, 0, 0, 0, 0, 0, 0, 0, 0, 0, 0, 0, 0, 0, 0, 0, 0, 0, 0, 0, 0, 0, 0, 0, 0, 0, 0, 0, 0, 4, 0, 0, 0, 0, 0, 0, 0, 0, 0, 0, 0, 0, 0, 0, 0, 0, 0, 0, 0, 0, 0, 0, 0, 0, 0, 0, 0, 0, 0, 0, 0, 0, 0, 0, 0, 0, 0, 0, 0, 0, 0, 0, 0, 0, 0, 0, 0, 0, 0, 0, 0, 0, 0, 0, 0, 0, 0, 0, 0, 1, 0, 0, 0, 0, 1, 0, 0, 0, 0, 0, 0, 0, 0, 2, 0, 2, 0, 0, 0, 2, 0, 0, 1, 0, 0, 0, 0, 1, 0, 0, 0, 0, 0, 0, 0, 0, 0, 0, 0, 0, 0, 0, 0, 0, 0, 0, 0, 0, 0, 0, 0, 0, 0, 0, 1, 1, 0, 0, 0, 0, 0, 0, 0, 0, 0, 0, 0, 0, 0, 0, 0, 0, 0, 0, 0, 0, 0, 1, 0, 1, 0, 0, 0, 0, 0, 0, 0, 0, 0, 0, 0, 0, 0, 0, 0, 0, 0, 0, 0, 0, 0, 0, 0, 1, 0, 0, 0, 0, 1, 0, 0, 0, 0, 0, 0, 0, 0, 2, 1, 0, 0, 2, 0, 1, 0, 2, 0, 0, 0, 0, 0, 0, 0, 0, 2, 0, 0, 0, 0, 0, 0, 0, 0, 0, 0, 0, 0, 2, 0, 0, 2, 0, 0, 0, 0, 0, 3, 0, 0, 0, 0, 0, 0, 0, 0, 0, 0, 0, 0, 0, 0, 0, 4, 0, 0, 0, 0, 0, 0, 0, 0, 0, 0, 0, 0, 0, 0, 0, 0, 0, 0, 0, 0, 0, 0, 0, 0, 0, 0, 0, 0, 0, 0, 0, 0, 0, 4, 4, 4, 4, 4, 4, 4, 3, 4, 4, 4, 3, 3, 3, 4, 4, 4, 4, 3, 3, 4, 3, 3, 4, 4, 4, 4, 3, 3, 3, 4, 0, 0, 0, 0, 0, 0, 0, 0, 0, 0, 0, 3, 0, 3, 4, 1, 0, 0, 3, 0, 0, 0, 0, 0, 0, 0, 0, 0, 0, 0, 0, 0, 0, 0, 0, 0, 0, 0, 4, 1, 0, 0, 0, 0, 0, 0, 0, 0, 0, 0, 0, 0, 0, 0, 0, 0, 0, 0, 3, 0, 0, 0, 0, 0, 0, 0, 4, 1, 0, 0, 0, 0, 0, 0, 3, 0, 0, 0, 0, 0, 0, 0, 0, 0, 0, 0, 0, 0, 0, 0, 0, 0, 0, 0, 0, 0, 4, 1, 2, 2, 2, 2, 0, 0, 0, 0, 2, 2, 0, 0, 0, 0, 3, 0, 0, 0, 0, 0, 0, 0, 0, 0, 0, 0, 0, 0, 0, 0, 0, 0, 0, 0, 4, 1, 0, 0, 0, 0, 0, 0, 0, 0, 0, 0, 0, 0, 0, 0, 0, 0, 0, 0, 3, 0, 0, 0, 0, 0, 0, 0, 0, 0, 0, 0, 0, 0, 0, 0, 0, 0, 0, 0, 0, 0, 4, 1, 0, 0, 0, 0, 0, 0, 0, 0, 0, 0, 0, 0, 0, 0, 0, 0])
_uv = me_cylinder.uv_layers.new(name='UVMap')
_uv.uv.foreach_set('vector', [0.5166, 0.2112, 0.5185, 0.1972, 0.516, 0.1966, 0.5141, 0.2108, 0.5272, 0.1702, 0.5316, 0.1567, 0.5293, 0.1557, 0.5249, 0.1693, 0.6104, 0.05786, 0.647, 0.03602, 0.6459, 0.03377, 0.6089, 0.05584, 0.6868, 0.02106, 0.7287, 0.01346, 0.7285, 0.01097, 0.6862, 0.01865, 0.7287, 0.01346, 0.7713, 0.01346, 0.7715, 0.01097, 0.7285, 0.01097, 0.8132, 0.02106, 0.853, 0.03602, 0.8541, 0.03377, 0.8138, 0.01865, 0.911, 0.07654, 0.9217, 0.08588, 0.9235, 0.08414, 0.9127, 0.07471, 0.5143, 1.0, 0.4857, 1.0, 0.4857, 1.0, 0.5143, 1.0, 0.6286, 1.0, 0.6571, 1.0, 0.6571, 1.0, 0.6286, 1.0, 0.8138, 0.01865, 0.8132, 0.02106, 0.8132, 0.02106, 0.8138, 0.01865, 0.5166, 0.2112, 0.5185, 0.1972, 0.5185, 0.1972, 0.5166, 0.2112, 0.6571, 0.5, 0.6286, 0.5, 0.6286, 0.5, 0.6571, 0.5, 0.6868, 0.02106, 0.6862, 0.01865, 0.6862, 0.01865, 0.6868, 0.02106, 0.5127, 0.2393, 0.5147, 0.2819, 0.5147, 0.2819, 0.5127, 0.2393, 0.4639, 0.143, 0.4707, 0.1557, 0.4707, 0.1557, 0.4639, 0.143, 0.9617, 0.1442, 0.9684, 0.1567, 0.9707, 0.1557, 0.9639, 0.143, 0.853, 0.03602, 0.8541, 0.03377, 0.8541, 0.03377, 0.853, 0.03602, 0.5272, 0.1702, 0.5316, 0.1567, 0.5316, 0.1567, 0.5272, 0.1702, 0.4796, 0.183, 0.484, 0.1966, 0.484, 0.1966, 0.4796, 0.183, 0.986, 0.2677, 0.9853, 0.2819, 0.9878, 0.2822, 0.9885, 0.2679, 0.5429, 1.0, 0.5143, 1.0, 0.5143, 1.0, 0.5429, 1.0, 0.5146, 0.2253, 0.5127, 0.2393, 0.5127, 0.2393, 0.5146, 0.2253, 0.9853, 0.2819, 0.9759, 0.3234, 0.9783, 0.3242, 0.9878, 0.2822, 0.9751, 0.1693, 0.9707, 0.1557, 0.9707, 0.1557, 0.9751, 0.1693, 0.5143, 0.5, 0.5429, 0.5, 0.5429, 0.5, 0.5143, 0.5, 0.8911, 0.05584, 0.8896, 0.05786, 0.8896, 0.05786, 0.8911, 0.05584, 0.7715, 0.01097, 0.7713, 0.01346, 0.7713, 0.01346, 0.7715, 0.01097, 0.7143, 1.0, 0.7429, 1.0, 0.7429, 1.0, 0.7143, 1.0, 0.9647, 0.3495, 0.9591, 0.3625, 0.9613, 0.3637, 0.967, 0.3505, 0.9435, 0.3862, 0.9357, 0.3981, 0.9376, 0.3996, 0.9455, 0.3877, 0.25, 0.4875, 0.2076, 0.4837, 0.7076, 0.4837, 0.75, 0.4875, 0.2286, 0.5, 0.2286, 1.0, 0.2, 1.0, 0.2, 0.5, 0.2571, 0.5, 0.2571, 1.0, 0.2286, 1.0, 0.2286, 0.5, 0.2667, 0.5, 0.2667, 1.0, 0.2571, 1.0, 0.2571, 0.5, 0.2952, 0.5, 0.2952, 1.0, 0.2857, 1.0, 0.2857, 0.5, 0.3429, 0.5, 0.3429, 1.0, 0.3143, 1.0, 0.3143, 0.5, 0.5429, 0.5, 0.5429, 1.0, 0.5429, 1.0, 0.5429, 0.5, 0.4, 0.5, 0.4, 1.0, 0.3714, 1.0, 0.3714, 0.5, 0.4286, 0.5, 0.4286, 1.0, 0.4, 1.0, 0.4, 0.5, 0.4857, 0.5, 0.4857, 1.0, 0.4571, 1.0, 0.4571, 0.5, 0.5143, 0.5, 0.5143, 1.0, 0.4857, 1.0, 0.4857, 0.5, 0.5429, 0.5, 0.5429, 1.0, 0.5143, 1.0, 0.5143, 0.5, 0.6, 0.5, 0.6, 1.0, 0.5714, 1.0, 0.5714, 0.5, 0.6095, 0.5, 0.6095, 1.0, 0.6, 1.0, 0.6, 0.5, 0.6571, 0.5, 0.6571, 1.0, 0.6286, 1.0, 0.6286, 0.5, 0.6667, 0.5, 0.6667, 1.0, 0.6571, 1.0, 0.6571, 0.5, 0.6952, 0.5, 0.6952, 1.0, 0.6857, 1.0, 0.6857, 0.5, 0.5228, 0.1837, 0.5185, 0.1972, 0.5185, 0.1972, 0.5228, 0.1837, 0.7429, 0.5, 0.7429, 1.0, 0.7143, 1.0, 0.7143, 0.5, 0.7429, 0.5, 0.7143, 0.5, 0.7143, 0.5, 0.7429, 0.5, 0.7524, 0.5, 0.7524, 1.0, 0.7429, 1.0, 0.7429, 0.5, 0.9217, 0.08588, 0.9235, 0.08414, 0.9235, 0.08414, 0.9217, 0.08588, 0.8, 0.5, 0.8, 1.0, 0.7714, 1.0, 0.7714, 0.5, 0.8132, 0.02106, 0.8138, 0.01865, 0.8138, 0.01865, 0.8132, 0.02106, 0.7619, 1.0, 0.7714, 1.0, 0.7714, 1.0, 0.7619, 1.0, 0.5127, 0.2393, 0.5147, 0.2819, 0.5147, 0.2819, 0.5127, 0.2393, 0.7715, 0.01097, 0.7713, 0.01346, 0.7713, 0.01346, 0.7715, 0.01097, 0.2762, 1.0, 0.2857, 1.0, 0.2857, 1.0, 0.2762, 1.0, 0.5146, 0.2253, 0.5127, 0.2393, 0.5127, 0.2393, 0.5146, 0.2253, 0.4885, 0.2679, 0.4878, 0.2822, 0.4878, 0.2822, 0.4885, 0.2679, 0.5143, 1.0, 0.5429, 1.0, 0.5429, 1.0, 0.5143, 1.0, 0.8132, 0.02106, 0.8138, 0.01865, 0.8138, 0.01865, 0.8132, 0.02106, 0.7714, 1.0, 0.8, 1.0, 0.8, 1.0, 0.7714, 1.0, 0.8541, 0.03377, 0.8138, 0.01865, 0.8138, 0.01865, 0.8541, 0.03377, 0.5429, 0.5, 0.5143, 0.5, 0.5143, 0.5, 0.5429, 0.5, 0.9549, 0.1317, 0.9482, 0.1192, 0.9482, 0.1192, 0.9549, 0.1317, 0.5228, 0.1837, 0.5185, 0.1972, 0.5185, 0.1972, 0.5228, 0.1837, 0.7714, 1.0, 0.8, 1.0, 0.8, 1.0, 0.7714, 1.0, 0.5429, 1.0, 0.5429, 0.5, 0.5429, 0.5, 0.5429, 1.0, 0.3048, 1.0, 0.3143, 1.0, 0.3143, 1.0, 0.3048, 1.0, 0.8541, 0.03377, 0.853, 0.03602, 0.853, 0.03602, 0.8541, 0.03377, 0.5714, 1.0, 0.5714, 0.5, 0.5714, 0.5, 0.5714, 1.0, 0.5241, 0.3234, 0.5217, 0.3242, 0.5217, 0.3242, 0.5241, 0.3234, 0.9503, 0.1178, 0.9482, 0.1192, 0.9482, 0.1192, 0.9503, 0.1178, 0.8, 1.0, 0.8, 0.5, 0.8, 0.5, 0.8, 1.0, 0.8138, 0.01865, 0.8541, 0.03377, 0.8541, 0.03377, 0.8138, 0.01865, 0.8896, 0.05786, 0.8911, 0.05584, 0.8911, 0.05584, 0.8896, 0.05786, 0.8541, 0.03377, 0.853, 0.03602, 0.853, 0.03602, 0.8541, 0.03377, 0.967, 0.3505, 0.9613, 0.3637, 0.9613, 0.3637, 0.967, 0.3505, 0.5714, 0.5, 0.5714, 1.0, 0.5714, 1.0, 0.5714, 0.5, 0.3143, 1.0, 0.3429, 1.0, 0.3429, 1.0, 0.3143, 1.0, 0.5518, 0.1192, 0.5783, 0.08588, 0.5765, 0.08414, 0.5497, 0.1178, 0.5783, 0.08588, 0.5518, 0.1192, 0.5518, 0.1192, 0.5783, 0.08588, 0.5714, 1.0, 0.6, 1.0, 0.6, 1.0, 0.5714, 1.0, 0.3429, 0.5, 0.3143, 0.5, 0.3143, 0.5, 0.3429, 0.5, 0.8, 1.0, 0.8, 0.5, 0.8, 0.5, 0.8, 1.0, 0.9235, 0.08414, 0.9217, 0.08588, 0.9217, 0.08588, 0.9235, 0.08414, 0.6, 1.0, 0.5714, 1.0, 0.5714, 1.0, 0.6, 1.0, 0.6, 0.5, 0.5714, 0.5, 0.5714, 0.5, 0.6, 0.5, 0.5783, 0.08588, 0.5518, 0.1192, 0.5518, 0.1192, 0.5783, 0.08588, 0.2076, 0.4837, 0.25, 0.4875, 0.25, 0.4875, 0.2076, 0.4837, 0.5714, 0.5, 0.6, 0.5, 0.6, 0.5, 0.5714, 0.5, 0.3429, 1.0, 0.3429, 0.5, 0.3429, 0.5, 0.3429, 1.0, 0.9866, 0.2535, 0.9873, 0.2393, 0.9873, 0.2393, 0.9866, 0.2535, 0.9455, 0.3877, 0.9376, 0.3996, 0.9376, 0.3996, 0.9455, 0.3877, 0.75, 0.4875, 0.7076, 0.4837, 0.7076, 0.4837, 0.75, 0.4875, 0.9482, 0.1192, 0.9503, 0.1178, 0.9503, 0.1178, 0.9482, 0.1192, 0.619, 1.0, 0.6286, 1.0, 0.6286, 1.0, 0.619, 1.0, 0.5497, 0.1178, 0.5765, 0.08414, 0.5765, 0.08414, 0.5497, 0.1178, 0.9759, 0.3234, 0.9853, 0.2819, 0.9853, 0.2819, 0.9759, 0.3234, 0.647, 0.03602, 0.6104, 0.05786, 0.6104, 0.05786, 0.647, 0.03602, 0.3714, 0.5, 0.3714, 1.0, 0.3714, 1.0, 0.3714, 0.5, 0.9707, 0.1557, 0.9684, 0.1567, 0.9684, 0.1567, 0.9707, 0.1557, 0.5293, 0.1557, 0.5316, 0.1567, 0.5316, 0.1567, 0.5293, 0.1557, 0.4703, 0.3364, 0.4759, 0.3234, 0.4759, 0.3234, 0.4703, 0.3364, 0.3714, 1.0, 0.4, 1.0, 0.4, 1.0, 0.3714, 1.0, 0.9591, 0.3625, 0.4591, 0.3625, 0.4591, 0.3625, 0.9591, 0.3625, 0.6286, 1.0, 0.6571, 1.0, 0.6571, 1.0, 0.6286, 1.0, 0.4, 0.5, 0.3714, 0.5, 0.3714, 0.5, 0.4, 0.5, 0.5518, 0.1192, 0.5497, 0.1178, 0.5497, 0.1178, 0.5518, 0.1192, 0.4759, 0.3234, 0.9759, 0.3234, 0.9759, 0.3234, 0.4759, 0.3234, 0.6571, 0.5, 0.6286, 0.5, 0.6286, 0.5, 0.6571, 0.5, 0.9513, 0.3744, 0.9591, 0.3625, 0.9591, 0.3625, 0.9513, 0.3744, 0.7076, 0.4837, 0.2076, 0.4837, 0.2076, 0.4837, 0.7076, 0.4837, 0.7287, 0.01346, 0.6868, 0.02106, 0.6868, 0.02106, 0.7287, 0.01346, 0.4, 1.0, 0.4286, 1.0, 0.4286, 1.0, 0.4, 1.0, 0.9873, 0.2393, 0.9898, 0.2392, 0.9898, 0.2392, 0.9873, 0.2393, 0.5765, 0.08414, 0.5783, 0.08588, 0.5783, 0.08588, 0.5765, 0.08414, 0.25, 0.4875, 0.75, 0.4875, 0.75, 0.4875, 0.25, 0.4875, 0.6762, 1.0, 0.6857, 1.0, 0.6857, 1.0, 0.6762, 1.0, 0.7713, 0.01346, 0.7287, 0.01346, 0.7287, 0.01346, 0.7713, 0.01346, 0.4286, 1.0, 0.4286, 0.5, 0.4286, 0.5, 0.4286, 1.0, 0.6104, 0.05786, 0.6089, 0.05584, 0.6089, 0.05584, 0.6104, 0.05786, 0.7048, 1.0, 0.7143, 1.0, 0.7143, 1.0, 0.7048, 1.0, 0.2, 0.5, 0.2, 1.0, 0.2, 1.0, 0.2, 0.5, 0.6459, 0.03377, 0.647, 0.03602, 0.647, 0.03602, 0.6459, 0.03377, 0.6952, 0.5, 0.6857, 0.5, 0.6857, 0.5, 0.6952, 0.5, 0.4571, 0.5, 0.4571, 1.0, 0.4571, 1.0, 0.4571, 0.5, 0.2, 1.0, 0.2286, 1.0, 0.2286, 1.0, 0.2, 1.0, 0.853, 0.03602, 0.8132, 0.02106, 0.8132, 0.02106, 0.853, 0.03602, 0.4571, 1.0, 0.4857, 1.0, 0.4857, 1.0, 0.4571, 1.0, 0.6868, 0.02106, 0.6862, 0.01865, 0.6862, 0.01865, 0.6868, 0.02106, 0.7143, 1.0, 0.7429, 1.0, 0.7429, 1.0, 0.7143, 1.0, 0.9684, 0.1567, 0.9707, 0.1557, 0.9707, 0.1557, 0.9684, 0.1567, 0.7429, 0.5, 0.7143, 0.5, 0.7143, 0.5, 0.7429, 0.5, 0.5147, 0.2819, 0.5241, 0.3234, 0.5241, 0.3234, 0.5147, 0.2819, 0.9376, 0.3996, 0.9357, 0.3981, 0.9357, 0.3981, 0.9376, 0.3996, 0.2286, 1.0, 0.2571, 1.0, 0.2571, 1.0, 0.2286, 1.0, 0.4857, 1.0, 0.5143, 1.0, 0.5143, 1.0, 0.4857, 1.0, 0.9003, 0.0672, 0.8896, 0.05786, 0.8896, 0.05786, 0.9003, 0.0672, 0.8896, 0.05786, 0.8911, 0.05584, 0.8911, 0.05584, 0.8896, 0.05786, 0.6104, 0.05786, 0.647, 0.03602, 0.647, 0.03602, 0.6104, 0.05786, 0.819, 0.5, 0.8286, 0.5, 0.8286, 0.5, 0.819, 0.5, 0.6095, 1.0, 0.6, 1.0, 0.6, 1.0, 0.6095, 1.0, 0.9235, 0.08414, 0.9217, 0.08588, 0.9217, 0.08588, 0.9235, 0.08414, 0.2076, 0.4837, 0.7076, 0.4837, 0.7076, 0.4837, 0.2076, 0.4837, 0.75, 0.4875, 0.25, 0.4875, 0.25, 0.4875, 0.75, 0.4875, 0.647, 0.03602, 0.6104, 0.05786, 0.6104, 0.05786, 0.647, 0.03602, 0.8476, 0.5, 0.8571, 0.5, 0.8571, 0.5, 0.8476, 0.5, 0.9898, 0.2392, 0.9873, 0.2393, 0.9873, 0.2393, 0.9898, 0.2392, 0.9482, 0.1192, 0.9503, 0.1178, 0.9503, 0.1178, 0.9482, 0.1192, 0.6868, 0.02106, 0.7287, 0.01346, 0.7287, 0.01346, 0.6868, 0.02106, 0.6571, 1.0, 0.6286, 1.0, 0.6286, 1.0, 0.6571, 1.0, 0.6286, 0.5, 0.6571, 0.5, 0.6571, 0.5, 0.6286, 0.5, 0.9707, 0.1557, 0.9684, 0.1567, 0.9684, 0.1567, 0.9707, 0.1557, 0.7287, 0.01346, 0.7713, 0.01346, 0.7713, 0.01346, 0.7287, 0.01346, 0.7287, 0.01346, 0.6868, 0.02106, 0.6868, 0.02106, 0.7287, 0.01346, 0.6667, 1.0, 0.6571, 1.0, 0.6571, 1.0, 0.6667, 1.0, 0.5624, 0.3996, 0.5387, 0.3637, 0.5387, 0.3637, 0.5624, 0.3996, 0.7713, 0.01346, 0.7287, 0.01346, 0.7287, 0.01346, 0.7713, 0.01346, 0.9873, 0.2393, 0.9898, 0.2392, 0.9898, 0.2392, 0.9873, 0.2393, 0.2, 1.0, 0.2, 0.5, 0.2, 0.5, 0.2, 1.0, 0.8132, 0.02106, 0.853, 0.03602, 0.853, 0.03602, 0.8132, 0.02106, 0.6952, 1.0, 0.6857, 1.0, 0.6857, 1.0, 0.6952, 1.0, 0.2286, 1.0, 0.2, 1.0, 0.2, 1.0, 0.2286, 1.0, 0.7048, 0.5, 0.7143, 0.5, 0.7143, 0.5, 0.7048, 0.5, 0.9357, 0.3981, 0.9376, 0.3996, 0.9376, 0.3996, 0.9357, 0.3981, 0.2, 0.5, 0.2, 1.0, 0.2, 1.0, 0.2, 0.5, 0.7076, 0.4837, 0.2076, 0.4837, 0.2076, 0.4837, 0.7076, 0.4837, 0.2, 1.0, 0.2286, 1.0, 0.2286, 1.0, 0.2, 1.0, 0.25, 0.4875, 0.75, 0.4875, 0.75, 0.4875, 0.25, 0.4875, 0.853, 0.03602, 0.8132, 0.02106, 0.8132, 0.02106, 0.853, 0.03602, 0.7429, 1.0, 0.7143, 1.0, 0.7143, 1.0, 0.7429, 1.0, 0.2571, 1.0, 0.2286, 1.0, 0.2286, 1.0, 0.2571, 1.0, 0.2286, 1.0, 0.2571, 1.0, 0.2571, 1.0, 0.2286, 1.0, 0.911, 0.07654, 0.9217, 0.08588, 0.9217, 0.08588, 0.911, 0.07654, 0.7143, 0.5, 0.7429, 0.5, 0.7429, 0.5, 0.7143, 0.5, 0.9376, 0.3996, 0.9357, 0.3981, 0.9357, 0.3981, 0.9376, 0.3996, 0.01409, 0.2108, 0.01602, 0.1966, 0.01602, 0.1966, 0.01409, 0.2108, 0.02488, 0.1693, 0.02931, 0.1557, 0.02931, 0.1557, 0.02488, 0.1693, 0.7524, 1.0, 0.7429, 1.0, 0.7429, 1.0, 0.7524, 1.0, 0.2667, 1.0, 0.2571, 1.0, 0.2571, 1.0, 0.2667, 1.0, 0.3143, 1.0, 0.3429, 1.0, 0.3429, 1.0, 0.3143, 1.0, 0.5217, 0.3242, 0.5241, 0.3234, 0.5241, 0.3234, 0.5217, 0.3242, 0.9003, 0.0672, 0.8896, 0.05786, 0.8896, 0.05786, 0.9003, 0.0672, 0.3429, 0.5, 0.3143, 0.5, 0.3143, 0.5, 0.3429, 0.5, 0.9617, 0.1442, 0.9684, 0.1567, 0.9684, 0.1567, 0.9617, 0.1442, 0.3429, 1.0, 0.3429, 0.5, 0.3429, 0.5, 0.3429, 1.0, 0.8, 1.0, 0.7714, 1.0, 0.7714, 1.0, 0.8, 1.0, 0.2952, 1.0, 0.2857, 1.0, 0.2857, 1.0, 0.2952, 1.0, 0.5497, 0.1178, 0.5765, 0.08414, 0.5765, 0.08414, 0.5497, 0.1178, 0.9549, 0.1317, 0.9482, 0.1192, 0.9482, 0.1192, 0.9549, 0.1317, 0.8, 0.5, 0.8, 1.0, 0.8, 1.0, 0.8, 0.5, 0.3714, 0.5, 0.3714, 1.0, 0.3714, 1.0, 0.3714, 0.5, 0.25, 0.4875, 0.2076, 0.4837, 0.2076, 0.4837, 0.25, 0.4875, 0.3714, 1.0, 0.4, 1.0, 0.4, 1.0, 0.3714, 1.0, 0.3429, 1.0, 0.3143, 1.0, 0.3143, 1.0, 0.3429, 1.0, 0.5643, 0.3981, 0.5624, 0.3996, 0.5624, 0.3996, 0.5643, 0.3981, 0.9726, 0.3374, 0.9783, 0.3242, 0.9783, 0.3242, 0.9726, 0.3374, 0.7076, 0.4837, 0.75, 0.4875, 0.75, 0.4875, 0.7076, 0.4837, 0.4, 0.5, 0.3714, 0.5, 0.3714, 0.5, 0.4, 0.5, 0.5643, 0.3981, 0.5409, 0.3625, 0.5387, 0.3637, 0.5624, 0.3996, 0.3143, 0.5, 0.3429, 0.5, 0.3429, 0.5, 0.3143, 0.5, 0.986, 0.2677, 0.9853, 0.2819, 0.9853, 0.2819, 0.986, 0.2677, 0.4, 1.0, 0.4286, 1.0, 0.4286, 1.0, 0.4, 1.0, 0.3429, 0.5, 0.3429, 1.0, 0.3429, 1.0, 0.3429, 0.5, 0.5316, 0.1567, 0.5293, 0.1557, 0.5293, 0.1557, 0.5316, 0.1567, 0.5387, 0.3637, 0.5409, 0.3625, 0.5409, 0.3625, 0.5387, 0.3637, 0.4591, 0.3625, 0.9591, 0.3625, 0.9591, 0.3625, 0.4591, 0.3625, 0.2076, 0.4837, 0.25, 0.4875, 0.25, 0.4875, 0.2076, 0.4837, 0.4286, 1.0, 0.4286, 0.5, 0.4286, 0.5, 0.4286, 1.0, 0.9853, 0.2819, 0.9759, 0.3234, 0.9759, 0.3234, 0.9853, 0.2819, 0.9759, 0.3234, 0.4759, 0.3234, 0.4759, 0.3234, 0.9759, 0.3234, 0.9534, 0.3757, 0.9613, 0.3637, 0.9613, 0.3637, 0.9534, 0.3757, 0.75, 0.4875, 0.7076, 0.4837, 0.7076, 0.4837, 0.75, 0.4875, 0.5241, 0.3234, 0.5217, 0.3242, 0.5217, 0.3242, 0.5241, 0.3234, 0.4647, 0.3495, 0.4591, 0.3625, 0.4591, 0.3625, 0.4647, 0.3495, 0.9866, 0.2535, 0.9873, 0.2393, 0.9873, 0.2393, 0.9866, 0.2535, 0.3714, 1.0, 0.3714, 0.5, 0.3714, 0.5, 0.3714, 1.0, 0.4571, 0.5, 0.4571, 1.0, 0.4571, 1.0, 0.4571, 0.5, 0.4, 1.0, 0.3714, 1.0, 0.3714, 1.0, 0.4, 1.0, 0.9759, 0.3234, 0.9853, 0.2819, 0.9853, 0.2819, 0.9759, 0.3234, 0.4571, 1.0, 0.4857, 1.0, 0.4857, 1.0, 0.4571, 1.0, 0.3714, 0.5, 0.4, 0.5, 0.4, 0.5, 0.3714, 0.5, 0.9435, 0.3862, 0.9357, 0.3981, 0.9357, 0.3981, 0.9435, 0.3862, 0.4703, 0.3364, 0.4759, 0.3234, 0.4759, 0.3234, 0.4703, 0.3364, 0.4857, 1.0, 0.5143, 1.0, 0.5143, 1.0, 0.4857, 1.0, 0.6089, 0.05584, 0.6104, 0.05786, 0.6104, 0.05786, 0.6089, 0.05584, 0.5143, 1.0, 0.5429, 1.0, 0.5429, 1.0, 0.5143, 1.0, 0.4286, 1.0, 0.4, 1.0, 0.4, 1.0, 0.4286, 1.0, 0.5293, 0.1557, 0.5316, 0.1567, 0.5316, 0.1567, 0.5293, 0.1557, 0.9513, 0.3744, 0.9591, 0.3625, 0.9591, 0.3625, 0.9513, 0.3744, 0.5429, 0.5, 0.5143, 0.5, 0.5143, 0.5, 0.5429, 0.5, 0.647, 0.03602, 0.6459, 0.03377, 0.6459, 0.03377, 0.647, 0.03602, 0.5429, 1.0, 0.5429, 0.5, 0.5429, 0.5, 0.5429, 1.0, 0.4286, 0.5, 0.4286, 1.0, 0.4286, 1.0, 0.4286, 0.5, 0.5518, 0.1192, 0.5497, 0.1178, 0.5497, 0.1178, 0.5518, 0.1192, 0.6862, 0.01865, 0.6868, 0.02106, 0.6868, 0.02106, 0.6862, 0.01865, 0.9591, 0.3625, 0.4591, 0.3625, 0.4591, 0.3625, 0.9591, 0.3625, 0.8138, 0.01865, 0.8541, 0.03377, 0.8541, 0.03377, 0.8138, 0.01865, 0.5765, 0.08414, 0.5783, 0.08588, 0.5783, 0.08588, 0.5765, 0.08414, 0.4759, 0.3234, 0.9759, 0.3234, 0.9759, 0.3234, 0.4759, 0.3234, 0.5409, 0.3625, 0.5643, 0.3981, 0.5643, 0.3981, 0.5409, 0.3625, 0.4571, 1.0, 0.4571, 0.5, 0.4571, 0.5, 0.4571, 1.0, 0.5714, 0.5, 0.5714, 1.0, 0.5714, 1.0, 0.5714, 0.5, 0.5147, 0.2819, 0.5127, 0.2393, 0.5102, 0.2392, 0.5122, 0.2822, 0.5241, 0.3234, 0.5147, 0.2819, 0.5122, 0.2822, 0.5217, 0.3242, 0.4647, 0.3495, 0.4591, 0.3625, 0.9591, 0.3625, 0.9647, 0.3495, 0.981, 0.5, 0.981, 1.0, 0.9714, 1.0, 0.9714, 0.5, 0.9714, 0.5, 0.9714, 1.0, 0.9429, 1.0, 0.9429, 0.5, 0.9429, 0.5, 0.9429, 1.0, 0.9143, 1.0, 0.9143, 0.5, 0.8952, 0.5, 0.8952, 1.0, 0.8857, 1.0, 0.8857, 0.5, 0.8857, 0.5, 0.8857, 1.0, 0.8571, 1.0, 0.8571, 0.5, 0.8381, 0.5, 0.8381, 1.0, 0.8286, 1.0, 0.8286, 0.5, 0.8095, 0.5, 0.8095, 1.0, 0.8, 1.0, 0.8, 0.5, 0.5714, 0.5, 0.5714, 1.0, 0.5429, 1.0, 0.5429, 0.5, 0.4571, 0.5, 0.4571, 1.0, 0.4286, 1.0, 0.4286, 0.5, 0.3714, 0.5, 0.3714, 1.0, 0.3429, 1.0, 0.3429, 0.5, 0.2, 0.5, 0.2, 1.0, 0.1714, 1.0, 0.1714, 0.5, 0.1714, 0.5, 0.1714, 1.0, 0.1429, 1.0, 0.1429, 0.5, 0.1429, 0.5, 0.1429, 1.0, 0.1143, 1.0, 0.1143, 0.5, 0.1143, 0.5, 0.1143, 1.0, 0.08571, 1.0, 0.08571, 0.5, 0.08571, 0.5, 0.08571, 1.0, 0.05714, 1.0, 0.05714, 0.5, 0.2076, 0.4837, 0.1665, 0.4724, 0.6665, 0.4724, 0.7076, 0.4837, 0.05714, 0.5, 0.05714, 1.0, 0.02857, 1.0, 0.02857, 0.5, 0.02857, 0.5, 0.02857, 1.0, 5.588e-08, 1.0, 5.588e-08, 0.5, 0.7641, 0.4862, 0.75, 0.4875, 0.75, 0.49, 0.7643, 0.4887, 0.8335, 0.4724, 0.7924, 0.4837, 0.7929, 0.4861, 0.8343, 0.4747, 0.8718, 0.4539, 0.8335, 0.4724, 0.8343, 0.4747, 0.8731, 0.456, 0.8833, 0.4455, 0.8718, 0.4539, 0.8731, 0.456, 0.8847, 0.4476, 0.9357, 0.3981, 0.9063, 0.4289, 0.9079, 0.4307, 0.9376, 0.3996, 0.4703, 0.3364, 0.4759, 0.3234, 0.4783, 0.3242, 0.4726, 0.3374, 0.4759, 0.3234, 0.4853, 0.2819, 0.4878, 0.2822, 0.4783, 0.3242, 0.9815, 0.1972, 0.9873, 0.2393, 0.9898, 0.2392, 0.984, 0.1966, 0.9772, 0.1837, 0.9815, 0.1972, 0.984, 0.1966, 0.9796, 0.183, 0.4728, 0.1702, 0.4684, 0.1567, 0.4707, 0.1557, 0.4751, 0.1693, 0.4549, 0.1317, 0.4482, 0.1192, 0.4503, 0.1178, 0.4571, 0.1304, 0.9217, 0.08588, 0.9482, 0.1192, 0.9503, 0.1178, 0.9235, 0.08414, 0.4482, 0.1192, 0.4217, 0.08588, 0.4235, 0.08414, 0.4503, 0.1178, 0.4003, 0.0672, 0.3896, 0.05786, 0.3911, 0.05584, 0.4019, 0.06527, 0.853, 0.03602, 0.8896, 0.05786, 0.8911, 0.05584, 0.8541, 0.03377, 0.3896, 0.05786, 0.353, 0.03602, 0.3541, 0.03377, 0.3911, 0.05584, 0.353, 0.03602, 0.3132, 0.02106, 0.3138, 0.01865, 0.3541, 0.03377, 0.7713, 0.01346, 0.8132, 0.02106, 0.8138, 0.01865, 0.7715, 0.01097, 0.3132, 0.02106, 0.2713, 0.01346, 0.2715, 0.01097, 0.3138, 0.01865, 0.2713, 0.01346, 0.2287, 0.01346, 0.2285, 0.01097, 0.2715, 0.01097, 0.2287, 0.01346, 0.1868, 0.02106, 0.1862, 0.01865, 0.2285, 0.01097, 0.647, 0.03602, 0.6868, 0.02106, 0.6862, 0.01865, 0.6459, 0.03377, 0.4866, 0.2535, 0.4873, 0.2393, 0.4815, 0.1972, 0.484, 0.1966, 0.4898, 0.2392, 0.4891, 0.2536, 0.5783, 0.08588, 0.6104, 0.05786, 0.6089, 0.05584, 0.5765, 0.08414, 0.5316, 0.1567, 0.5518, 0.1192, 0.5497, 0.1178, 0.5293, 0.1557, 0.5409, 0.3625, 0.5241, 0.3234, 0.5217, 0.3242, 0.5387, 0.3637, 0.5937, 0.4289, 0.5643, 0.3981, 0.5624, 0.3996, 0.5921, 0.4307, 0.6282, 0.4539, 0.5937, 0.4289, 0.5921, 0.4307, 0.6269, 0.456, 0.6665, 0.4724, 0.6282, 0.4539, 0.6269, 0.456, 0.6657, 0.4747, 0.7076, 0.4837, 0.6665, 0.4724, 0.6657, 0.4747, 0.7071, 0.4861, 0.75, 0.4875, 0.7076, 0.4837, 0.7071, 0.4861, 0.75, 0.49, 0.1665, 0.4724, 0.1282, 0.4539, 0.6282, 0.4539, 0.6665, 0.4724, 0.1282, 0.4539, 0.09374, 0.4289, 0.5937, 0.4289, 0.6282, 0.4539, 0.09374, 0.4289, 0.06432, 0.3981, 0.5643, 0.3981, 0.5937, 0.4289, 0.06432, 0.3981, 0.04086, 0.3625, 0.5409, 0.3625, 0.5643, 0.3981, 0.04086, 0.3625, 0.02413, 0.3234, 0.5241, 0.3234, 0.5409, 0.3625, 0.02413, 0.3234, 0.01465, 0.2819, 0.5147, 0.2819, 0.5241, 0.3234, 0.01465, 0.2819, 0.01274, 0.2393, 0.5127, 0.2393, 0.5147, 0.2819, 0.01655, 0.2112, 0.01846, 0.1972, 0.5185, 0.1972, 0.5166, 0.2112, 0.02723, 0.1702, 0.03162, 0.1567, 0.5316, 0.1567, 0.5272, 0.1702, 0.03162, 0.1567, 0.05179, 0.1192, 0.5518, 0.1192, 0.5316, 0.1567, 0.05179, 0.1192, 0.07834, 0.08588, 0.5783, 0.08588, 0.5518, 0.1192, 0.1104, 0.05786, 0.147, 0.03602, 0.647, 0.03602, 0.6104, 0.05786, 0.147, 0.03602, 0.1868, 0.02106, 0.6868, 0.02106, 0.647, 0.03602, 0.1868, 0.02106, 0.2287, 0.01346, 0.7287, 0.01346, 0.6868, 0.02106, 0.2571, 0.01346, 0.2713, 0.01346, 0.7713, 0.01346, 0.7571, 0.01346, 0.2713, 0.01346, 0.3132, 0.02106, 0.8132, 0.02106, 0.7713, 0.01346, 0.3132, 0.02106, 0.353, 0.03602, 0.853, 0.03602, 0.8132, 0.02106, 0.353, 0.03602, 0.3896, 0.05786, 0.8896, 0.05786, 0.853, 0.03602, 0.411, 0.07654, 0.4217, 0.08588, 0.9217, 0.08588, 0.911, 0.07654, 0.4217, 0.08588, 0.4482, 0.1192, 0.9482, 0.1192, 0.9217, 0.08588, 0.4617, 0.1442, 0.4684, 0.1567, 0.9684, 0.1567, 0.9617, 0.1442, 0.4772, 0.1837, 0.4815, 0.1972, 0.9815, 0.1972, 0.9772, 0.1837, 0.4815, 0.1972, 0.4873, 0.2393, 0.9873, 0.2393, 0.9815, 0.1972, 0.486, 0.2677, 0.4853, 0.2819, 0.9853, 0.2819, 0.986, 0.2677, 0.4853, 0.2819, 0.4759, 0.3234, 0.9759, 0.3234, 0.9853, 0.2819, 0.4435, 0.3862, 0.4357, 0.3981, 0.9357, 0.3981, 0.9435, 0.3862, 0.4357, 0.3981, 0.4063, 0.4289, 0.9063, 0.4289, 0.9357, 0.3981, 0.3833, 0.4455, 0.3718, 0.4539, 0.8718, 0.4539, 0.8833, 0.4455, 0.3718, 0.4539, 0.3335, 0.4724, 0.8335, 0.4724, 0.8718, 0.4539, 0.3335, 0.4724, 0.2924, 0.4837, 0.7924, 0.4837, 0.8335, 0.4724, 0.2641, 0.4862, 0.25, 0.4875, 0.75, 0.4875, 0.7641, 0.4862, 0.5147, 0.2819, 0.5241, 0.3234, 0.5241, 0.3234, 0.5147, 0.2819, 0.6459, 0.03377, 0.647, 0.03602, 0.647, 0.03602, 0.6459, 0.03377, 0.4127, 0.07471, 0.4235, 0.08414, 0.4235, 0.08414, 0.4127, 0.07471, 0.5147, 0.2819, 0.5127, 0.2393, 0.5127, 0.2393, 0.5147, 0.2819, 0.7713, 0.01346, 0.7715, 0.01097, 0.7715, 0.01097, 0.7713, 0.01346, 0.6, 0.5, 0.5714, 0.5, 0.5714, 0.5, 0.6, 0.5, 0.6104, 0.05786, 0.6089, 0.05584, 0.6089, 0.05584, 0.6104, 0.05786, 0.5714, 1.0, 0.6, 1.0, 0.6, 1.0, 0.5714, 1.0, 0.4857, 1.0, 0.4571, 1.0, 0.4571, 1.0, 0.4857, 1.0, 0.5241, 0.3234, 0.5147, 0.2819, 0.5147, 0.2819, 0.5241, 0.3234, 0.02723, 0.1702, 0.02488, 0.1693, 0.02931, 0.1557, 0.0497, 0.1178, 0.07653, 0.08414, 0.1089, 0.05584, 0.1459, 0.03377, 0.1862, 0.01865, 0.1868, 0.02106, 0.147, 0.03602, 0.1104, 0.05786, 0.07834, 0.08588, 0.05179, 0.1192, 0.03162, 0.1567, 0.2287, 0.01346, 0.2429, 0.01346, 0.7429, 0.01346, 0.7287, 0.01346, 0.2429, 0.01346, 0.2571, 0.01346, 0.7571, 0.01346, 0.7429, 0.01346, 0.09972, 0.0672, 0.1104, 0.05786, 0.6104, 0.05786, 0.5997, 0.0672, 0.07834, 0.08588, 0.08903, 0.07654, 0.589, 0.07654, 0.5783, 0.08588, 0.08903, 0.07654, 0.09972, 0.0672, 0.5997, 0.0672, 0.589, 0.07654, 0.01655, 0.2112, 0.01409, 0.2108, 0.01602, 0.1966, 0.02045, 0.183, 0.02284, 0.1837, 0.01846, 0.1972, 0.02284, 0.1837, 0.02045, 0.183, 0.02488, 0.1693, 0.02723, 0.1702, 0.01846, 0.1972, 0.02284, 0.1837, 0.5228, 0.1837, 0.5185, 0.1972, 0.02284, 0.1837, 0.02723, 0.1702, 0.5272, 0.1702, 0.5228, 0.1837, 0.3143, 1.0, 0.3048, 1.0, 0.3048, 1.0, 0.3143, 1.0, 0.3048, 1.0, 0.2952, 1.0, 0.2952, 1.0, 0.3048, 1.0, 0.01602, 0.1966, 0.02045, 0.183, 0.02045, 0.183, 0.01602, 0.1966, 0.02045, 0.183, 0.02488, 0.1693, 0.02488, 0.1693, 0.02045, 0.183, 0.2857, 1.0, 0.2952, 1.0, 0.2952, 1.0, 0.2857, 1.0, 0.2952, 1.0, 0.3048, 1.0, 0.3048, 1.0, 0.2952, 1.0, 0.5316, 0.1567, 0.5272, 0.1702, 0.5272, 0.1702, 0.5316, 0.1567, 0.5272, 0.1702, 0.5228, 0.1837, 0.5228, 0.1837, 0.5272, 0.1702, 0.5316, 0.1567, 0.5272, 0.1702, 0.5272, 0.1702, 0.5316, 0.1567, 0.5272, 0.1702, 0.5228, 0.1837, 0.5228, 0.1837, 0.5272, 0.1702, 0.3143, 0.5, 0.3143, 1.0, 0.3048, 1.0, 0.3048, 0.5, 0.3048, 0.5, 0.3048, 1.0, 0.2952, 1.0, 0.2952, 0.5, 0.5185, 0.1972, 0.5228, 0.1837, 0.5228, 0.1837, 0.5185, 0.1972, 0.5228, 0.1837, 0.5272, 0.1702, 0.5272, 0.1702, 0.5228, 0.1837, 0.5185, 0.1972, 0.5228, 0.1837, 0.5204, 0.183, 0.516, 0.1966, 0.5228, 0.1837, 0.5272, 0.1702, 0.5249, 0.1693, 0.5204, 0.183, 0.4534, 0.3757, 0.4513, 0.3744, 0.4591, 0.3625, 0.4613, 0.3637, 0.01465, 0.2253, 0.01217, 0.225, 0.01409, 0.2108, 0.01655, 0.2112, 0.01274, 0.2393, 0.01465, 0.2253, 0.5146, 0.2253, 0.5127, 0.2393, 0.01465, 0.2253, 0.01655, 0.2112, 0.5166, 0.2112, 0.5146, 0.2253, 0.2857, 1.0, 0.2762, 1.0, 0.2762, 1.0, 0.2857, 1.0, 0.2762, 1.0, 0.2667, 1.0, 0.2667, 1.0, 0.2762, 1.0, 0.01024, 0.2392, 0.01217, 0.225, 0.01217, 0.225, 0.01024, 0.2392, 0.01217, 0.225, 0.01409, 0.2108, 0.01409, 0.2108, 0.01217, 0.225, 0.5185, 0.1972, 0.5166, 0.2112, 0.5166, 0.2112, 0.5185, 0.1972, 0.5166, 0.2112, 0.5146, 0.2253, 0.5146, 0.2253, 0.5166, 0.2112, 0.2571, 1.0, 0.2667, 1.0, 0.2667, 1.0, 0.2571, 1.0, 0.2667, 1.0, 0.2762, 1.0, 0.2762, 1.0, 0.2667, 1.0, 0.2857, 0.5, 0.2857, 1.0, 0.2762, 1.0, 0.2762, 0.5, 0.2762, 0.5, 0.2762, 1.0, 0.2667, 1.0, 0.2667, 0.5, 0.5185, 0.1972, 0.5166, 0.2112, 0.5166, 0.2112, 0.5185, 0.1972, 0.5166, 0.2112, 0.5146, 0.2253, 0.5146, 0.2253, 0.5166, 0.2112, 0.5127, 0.2393, 0.5146, 0.2253, 0.5146, 0.2253, 0.5127, 0.2393, 0.5146, 0.2253, 0.5166, 0.2112, 0.5166, 0.2112, 0.5146, 0.2253, 0.5127, 0.2393, 0.5146, 0.2253, 0.5122, 0.225, 0.5102, 0.2392, 0.5146, 0.2253, 0.5166, 0.2112, 0.5141, 0.2108, 0.5122, 0.225, 0.25, 0.4875, 0.2641, 0.4862, 0.2643, 0.4887, 0.25, 0.49, 0.2071, 0.4861, 0.1657, 0.4747, 0.1269, 0.456, 0.09209, 0.4307, 0.06236, 0.3996, 0.03866, 0.3637, 0.02175, 0.3242, 0.01217, 0.2822, 0.01024, 0.2392, 0.01217, 0.225, 0.01465, 0.2253, 0.01274, 0.2393, 0.01465, 0.2819, 0.02413, 0.3234, 0.04086, 0.3625, 0.06432, 0.3981, 0.09374, 0.4289, 0.1282, 0.4539, 0.1665, 0.4724, 0.2076, 0.4837, 0.2641, 0.4862, 0.2783, 0.485, 0.2786, 0.4874, 0.2643, 0.4887, 0.2924, 0.4837, 0.2783, 0.485, 0.7783, 0.485, 0.7924, 0.4837, 0.2783, 0.485, 0.2641, 0.4862, 0.7641, 0.4862, 0.7783, 0.485, 0.7924, 0.4837, 0.7783, 0.485, 0.7786, 0.4874, 0.7929, 0.4861, 0.7783, 0.485, 0.7641, 0.4862, 0.7643, 0.4887, 0.7786, 0.4874, 1.0, 0.5, 1.0, 1.0, 0.9905, 1.0, 0.9905, 0.5, 0.9905, 0.5, 0.9905, 1.0, 0.981, 1.0, 0.981, 0.5, 0.2783, 0.485, 0.2924, 0.4837, 0.3335, 0.4724, 0.3718, 0.4539, 0.3833, 0.4455, 0.3847, 0.4476, 0.3731, 0.456, 0.3343, 0.4747, 0.2929, 0.4861, 0.2786, 0.4874, 0.3847, 0.4476, 0.3833, 0.4455, 0.3948, 0.4372, 0.3963, 0.4392, 0.4063, 0.4289, 0.3948, 0.4372, 0.8948, 0.4372, 0.9063, 0.4289, 0.3948, 0.4372, 0.3833, 0.4455, 0.8833, 0.4455, 0.8948, 0.4372, 0.9063, 0.4289, 0.8948, 0.4372, 0.8963, 0.4392, 0.9079, 0.4307, 0.8948, 0.4372, 0.8833, 0.4455, 0.8847, 0.4476, 0.8963, 0.4392, 0.9143, 0.5, 0.9143, 1.0, 0.9048, 1.0, 0.9048, 0.5, 0.9048, 0.5, 0.9048, 1.0, 0.8952, 1.0, 0.8952, 0.5, 0.3963, 0.4392, 0.3948, 0.4372, 0.4063, 0.4289, 0.4357, 0.3981, 0.4435, 0.3862, 0.4455, 0.3877, 0.4376, 0.3996, 0.4079, 0.4307, 0.4455, 0.3877, 0.4435, 0.3862, 0.4513, 0.3744, 0.4534, 0.3757, 0.4591, 0.3625, 0.4513, 0.3744, 0.9513, 0.3744, 0.9591, 0.3625, 0.4513, 0.3744, 0.4435, 0.3862, 0.9435, 0.3862, 0.9513, 0.3744, 0.8571, 0.5, 0.8571, 1.0, 0.8476, 1.0, 0.8476, 0.5, 0.8476, 0.5, 0.8476, 1.0, 0.8381, 1.0, 0.8381, 0.5, 0.9357, 0.3981, 0.9435, 0.3862, 0.9435, 0.3862, 0.9357, 0.3981, 0.9435, 0.3862, 0.9513, 0.3744, 0.9513, 0.3744, 0.9435, 0.3862, 0.9591, 0.3625, 0.9513, 0.3744, 0.9513, 0.3744, 0.9591, 0.3625, 0.9513, 0.3744, 0.9435, 0.3862, 0.9435, 0.3862, 0.9513, 0.3744, 0.9376, 0.3996, 0.9455, 0.3877, 0.9455, 0.3877, 0.9376, 0.3996, 0.9455, 0.3877, 0.9534, 0.3757, 0.9534, 0.3757, 0.9455, 0.3877, 0.8286, 0.5, 0.8381, 0.5, 0.8381, 0.5, 0.8286, 0.5, 0.8381, 0.5, 0.8476, 0.5, 0.8476, 0.5, 0.8381, 0.5, 0.9357, 0.3981, 0.9435, 0.3862, 0.9435, 0.3862, 0.9357, 0.3981, 0.9435, 0.3862, 0.9513, 0.3744, 0.9513, 0.3744, 0.9435, 0.3862, 0.9613, 0.3637, 0.9534, 0.3757, 0.9534, 0.3757, 0.9613, 0.3637, 0.9534, 0.3757, 0.9455, 0.3877, 0.9455, 0.3877, 0.9534, 0.3757, 0.9591, 0.3625, 0.9513, 0.3744, 0.9534, 0.3757, 0.9613, 0.3637, 0.9513, 0.3744, 0.9435, 0.3862, 0.9455, 0.3877, 0.9534, 0.3757, 0.4591, 0.3625, 0.4647, 0.3495, 0.467, 0.3505, 0.4613, 0.3637, 0.4647, 0.3495, 0.4703, 0.3364, 0.4726, 0.3374, 0.467, 0.3505, 0.8286, 0.5, 0.8286, 1.0, 0.819, 1.0, 0.819, 0.5, 0.819, 0.5, 0.819, 1.0, 0.8095, 1.0, 0.8095, 0.5, 0.4759, 0.3234, 0.4703, 0.3364, 0.9703, 0.3364, 0.9759, 0.3234, 0.4703, 0.3364, 0.4647, 0.3495, 0.9647, 0.3495, 0.9703, 0.3364, 0.4591, 0.3625, 0.4647, 0.3495, 0.4647, 0.3495, 0.4591, 0.3625, 0.4647, 0.3495, 0.4703, 0.3364, 0.4703, 0.3364, 0.4647, 0.3495, 0.4759, 0.3234, 0.4703, 0.3364, 0.4703, 0.3364, 0.4759, 0.3234, 0.4703, 0.3364, 0.4647, 0.3495, 0.4647, 0.3495, 0.4703, 0.3364, 0.9613, 0.3637, 0.967, 0.3505, 0.967, 0.3505, 0.9613, 0.3637, 0.967, 0.3505, 0.9726, 0.3374, 0.9726, 0.3374, 0.967, 0.3505, 0.8, 0.5, 0.8095, 0.5, 0.8095, 0.5, 0.8, 0.5, 0.8095, 0.5, 0.819, 0.5, 0.819, 0.5, 0.8095, 0.5, 0.4591, 0.3625, 0.4647, 0.3495, 0.4647, 0.3495, 0.4591, 0.3625, 0.4647, 0.3495, 0.4703, 0.3364, 0.4703, 0.3364, 0.4647, 0.3495, 0.9783, 0.3242, 0.9726, 0.3374, 0.9726, 0.3374, 0.9783, 0.3242, 0.9726, 0.3374, 0.967, 0.3505, 0.967, 0.3505, 0.9726, 0.3374, 0.9759, 0.3234, 0.9703, 0.3364, 0.9726, 0.3374, 0.9783, 0.3242, 0.9703, 0.3364, 0.9647, 0.3495, 0.967, 0.3505, 0.9726, 0.3374, 0.4873, 0.2393, 0.4866, 0.2535, 0.9866, 0.2535, 0.9873, 0.2393, 0.4866, 0.2535, 0.486, 0.2677, 0.986, 0.2677, 0.9866, 0.2535, 0.4853, 0.2819, 0.486, 0.2677, 0.4885, 0.2679, 0.4878, 0.2822, 0.486, 0.2677, 0.4866, 0.2535, 0.4891, 0.2536, 0.4885, 0.2679, 0.9853, 0.2819, 0.986, 0.2677, 0.986, 0.2677, 0.9853, 0.2819, 0.986, 0.2677, 0.9866, 0.2535, 0.9866, 0.2535, 0.986, 0.2677, 0.9873, 0.2393, 0.9866, 0.2535, 0.9866, 0.2535, 0.9873, 0.2393, 0.9866, 0.2535, 0.986, 0.2677, 0.986, 0.2677, 0.9866, 0.2535, 0.7714, 1.0, 0.7619, 1.0, 0.7619, 1.0, 0.7714, 1.0, 0.7619, 1.0, 0.7524, 1.0, 0.7524, 1.0, 0.7619, 1.0, 0.9853, 0.2819, 0.986, 0.2677, 0.986, 0.2677, 0.9853, 0.2819, 0.986, 0.2677, 0.9866, 0.2535, 0.9866, 0.2535, 0.986, 0.2677, 0.4898, 0.2392, 0.4891, 0.2536, 0.4891, 0.2536, 0.4898, 0.2392, 0.4891, 0.2536, 0.4885, 0.2679, 0.4885, 0.2679, 0.4891, 0.2536, 0.7429, 1.0, 0.7524, 1.0, 0.7524, 1.0, 0.7429, 1.0, 0.7524, 1.0, 0.7619, 1.0, 0.7619, 1.0, 0.7524, 1.0, 0.7714, 0.5, 0.7714, 1.0, 0.7619, 1.0, 0.7619, 0.5, 0.7619, 0.5, 0.7619, 1.0, 0.7524, 1.0, 0.7524, 0.5, 0.9873, 0.2393, 0.9866, 0.2535, 0.9891, 0.2536, 0.9898, 0.2392, 0.9866, 0.2535, 0.986, 0.2677, 0.9885, 0.2679, 0.9891, 0.2536, 0.4684, 0.1567, 0.4728, 0.1702, 0.9728, 0.1702, 0.9684, 0.1567, 0.4728, 0.1702, 0.4772, 0.1837, 0.9772, 0.1837, 0.9728, 0.1702, 0.4815, 0.1972, 0.4772, 0.1837, 0.4796, 0.183, 0.484, 0.1966, 0.4772, 0.1837, 0.4728, 0.1702, 0.4751, 0.1693, 0.4796, 0.183, 0.9684, 0.1567, 0.9728, 0.1702, 0.9751, 0.1693, 0.9707, 0.1557, 0.9728, 0.1702, 0.9772, 0.1837, 0.9796, 0.183, 0.9751, 0.1693, 0.6857, 0.5, 0.6952, 0.5, 0.6952, 0.5, 0.6857, 0.5, 0.6952, 0.5, 0.7048, 0.5, 0.7048, 0.5, 0.6952, 0.5, 0.7143, 1.0, 0.7048, 1.0, 0.7048, 1.0, 0.7143, 1.0, 0.7048, 1.0, 0.6952, 1.0, 0.6952, 1.0, 0.7048, 1.0, 0.7143, 0.5, 0.7048, 0.5, 0.7048, 0.5, 0.7143, 0.5, 0.7048, 0.5, 0.6952, 0.5, 0.6952, 0.5, 0.7048, 0.5, 0.6857, 1.0, 0.6952, 1.0, 0.6952, 1.0, 0.6857, 1.0, 0.6952, 1.0, 0.7048, 1.0, 0.7048, 1.0, 0.6952, 1.0, 0.7143, 0.5, 0.7143, 1.0, 0.7048, 1.0, 0.7048, 0.5, 0.7048, 0.5, 0.7048, 1.0, 0.6952, 1.0, 0.6952, 0.5, 0.984, 0.1966, 0.9796, 0.183, 0.9796, 0.183, 0.984, 0.1966, 0.9796, 0.183, 0.9751, 0.1693, 0.9751, 0.1693, 0.9796, 0.183, 0.4707, 0.1557, 0.4751, 0.1693, 0.4751, 0.1693, 0.4707, 0.1557, 0.4751, 0.1693, 0.4796, 0.183, 0.4796, 0.183, 0.4751, 0.1693, 0.4482, 0.1192, 0.4549, 0.1317, 0.9549, 0.1317, 0.9482, 0.1192, 0.4549, 0.1317, 0.4617, 0.1442, 0.9617, 0.1442, 0.9549, 0.1317, 0.4684, 0.1567, 0.4617, 0.1442, 0.4639, 0.143, 0.4707, 0.1557, 0.4617, 0.1442, 0.4549, 0.1317, 0.4571, 0.1304, 0.4639, 0.143, 0.9684, 0.1567, 0.9617, 0.1442, 0.9617, 0.1442, 0.9684, 0.1567, 0.9617, 0.1442, 0.9549, 0.1317, 0.9549, 0.1317, 0.9617, 0.1442, 0.9482, 0.1192, 0.9549, 0.1317, 0.9549, 0.1317, 0.9482, 0.1192, 0.9549, 0.1317, 0.9617, 0.1442, 0.9617, 0.1442, 0.9549, 0.1317, 0.6857, 1.0, 0.6762, 1.0, 0.6762, 1.0, 0.6857, 1.0, 0.6762, 1.0, 0.6667, 1.0, 0.6667, 1.0, 0.6762, 1.0, 0.6571, 1.0, 0.6667, 1.0, 0.6667, 1.0, 0.6571, 1.0, 0.6667, 1.0, 0.6762, 1.0, 0.6762, 1.0, 0.6667, 1.0, 0.9684, 0.1567, 0.9617, 0.1442, 0.9617, 0.1442, 0.9684, 0.1567, 0.9617, 0.1442, 0.9549, 0.1317, 0.9549, 0.1317, 0.9617, 0.1442, 0.6857, 0.5, 0.6857, 1.0, 0.6762, 1.0, 0.6762, 0.5, 0.6762, 0.5, 0.6762, 1.0, 0.6667, 1.0, 0.6667, 0.5, 0.9482, 0.1192, 0.9549, 0.1317, 0.9571, 0.1304, 0.9503, 0.1178, 0.9549, 0.1317, 0.9617, 0.1442, 0.9639, 0.143, 0.9571, 0.1304, 0.4503, 0.1178, 0.4571, 0.1304, 0.4571, 0.1304, 0.4503, 0.1178, 0.4571, 0.1304, 0.4639, 0.143, 0.4639, 0.143, 0.4571, 0.1304, 0.3911, 0.05584, 0.4019, 0.06527, 0.4019, 0.06527, 0.3911, 0.05584, 0.4019, 0.06527, 0.4127, 0.07471, 0.4127, 0.07471, 0.4019, 0.06527, 0.3896, 0.05786, 0.4003, 0.0672, 0.9003, 0.0672, 0.8896, 0.05786, 0.4003, 0.0672, 0.411, 0.07654, 0.911, 0.07654, 0.9003, 0.0672, 0.4217, 0.08588, 0.411, 0.07654, 0.4127, 0.07471, 0.4235, 0.08414, 0.411, 0.07654, 0.4003, 0.0672, 0.4019, 0.06527, 0.4127, 0.07471, 0.9217, 0.08588, 0.911, 0.07654, 0.911, 0.07654, 0.9217, 0.08588, 0.911, 0.07654, 0.9003, 0.0672, 0.9003, 0.0672, 0.911, 0.07654, 0.8896, 0.05786, 0.9003, 0.0672, 0.9003, 0.0672, 0.8896, 0.05786, 0.9003, 0.0672, 0.911, 0.07654, 0.911, 0.07654, 0.9003, 0.0672, 0.6286, 1.0, 0.619, 1.0, 0.619, 1.0, 0.6286, 1.0, 0.619, 1.0, 0.6095, 1.0, 0.6095, 1.0, 0.619, 1.0, 0.9217, 0.08588, 0.911, 0.07654, 0.911, 0.07654, 0.9217, 0.08588, 0.911, 0.07654, 0.9003, 0.0672, 0.9003, 0.0672, 0.911, 0.07654, 0.6, 1.0, 0.6095, 1.0, 0.6095, 1.0, 0.6, 1.0, 0.6095, 1.0, 0.619, 1.0, 0.619, 1.0, 0.6095, 1.0, 0.6286, 0.5, 0.6286, 1.0, 0.619, 1.0, 0.619, 0.5, 0.619, 0.5, 0.619, 1.0, 0.6095, 1.0, 0.6095, 0.5, 0.8896, 0.05786, 0.9003, 0.0672, 0.9019, 0.06527, 0.8911, 0.05584, 0.9003, 0.0672, 0.911, 0.07654, 0.9127, 0.07471, 0.9019, 0.06527])
me_cylinder.materials.append(mat_material_001)
me_cylinder.materials.append(mat_material_002)
me_cylinder.materials.append(mat_material_003)
me_cylinder.materials.append(mat_material_004)
me_cylinder.materials.append(mat_material_005)
me_cylinder.materials.append(mat_material_006)
me_cylinder.update()
me_cylinder_001 = bpy.data.meshes.new('Cylinder.001')
me_cylinder_001.from_pydata([(3.571, 19.68, 1.0), (0.0, 20.0, 1.0), (7.027, 18.72, 1.0), (10.26, 17.17, 1.0), (13.16, 15.06, 1.0), (15.64, 12.47, 1.0), (17.61, 9.477, 1.0), (19.02, 6.18, 1.0), (19.82, 2.685, 1.0), (19.98, -0.8973, 1.0), (19.5, -4.45, 1.0), (18.39, -7.861, 1.0), (16.69, -11.02, 1.0), (14.46, -13.82, 1.0), (11.76, -16.18, 1.0), (8.678, -18.02, 1.0), (5.321, -19.28, 1.0), (1.793, -19.92, 1.0), (-1.793, -19.92, 1.0), (-5.321, -19.28, 1.0), (-8.678, -18.02, 1.0), (-11.76, -16.18, 1.0), (-14.46, -13.82, 1.0), (-16.69, -11.02, 1.0), (-18.39, -7.861, 1.0), (-19.5, -4.45, 1.0), (-19.98, -0.8973, 1.0), (-19.82, 2.685, 1.0), (-19.02, 6.18, 1.0), (-17.61, 9.477, 1.0), (-15.64, 12.47, 1.0), (-13.16, 15.06, 1.0), (-10.26, 17.17, 1.0), (-7.027, 18.72, 1.0), (-3.571, 19.68, 1.0), (3.534, 19.47, 1.0), (0.0, 19.79, 1.0), (6.954, 18.53, 1.0), (10.15, 16.99, 1.0), (13.02, 14.9, 1.0), (15.47, 12.34, 1.0), (17.43, 9.378, 1.0), (18.82, 6.116, 1.0), (19.61, 2.657, 1.0), (19.77, -0.8879, 1.0), (19.3, -4.404, 1.0), (18.2, -7.778, 1.0), (16.52, -10.9, 1.0), (14.31, -13.68, 1.0), (11.63, -16.01, 1.0), (8.587, -17.83, 1.0), (5.265, -19.08, 1.0), (1.774, -19.71, 1.0), (-1.774, -19.71, 1.0), (-5.265, -19.08, 1.0), (-8.587, -17.83, 1.0), (-11.63, -16.01, 1.0), (-14.31, -13.68, 1.0), (-16.52, -10.9, 1.0), (-18.2, -7.778, 1.0), (-19.3, -4.404, 1.0), (-19.77, -0.8879, 1.0), (-19.61, 2.657, 1.0), (-18.82, 6.116, 1.0), (-17.43, 9.378, 1.0), (-15.47, 12.34, 1.0), (-13.02, 14.9, 1.0), (-10.15, 16.99, 1.0), (-6.954, 18.53, 1.0), (-3.534, 19.47, 1.0)], [], [(1, 36, 35, 0, 37, 2, 3, 38, 39, 4, 5, 40, 6, 41, 42, 7, 8, 43, 9, 44, 10, 45, 46, 11, 47, 12, 13, 48, 49, 14, 50, 15, 16, 51, 52, 17, 18, 53, 54, 19, 55, 20, 21, 56, 57, 22, 58, 23, 24, 59, 60, 25, 26, 61, 62, 27, 28, 63, 29, 64, 65, 30, 31, 66, 67, 32, 68, 33, 34, 69)])
me_cylinder_001.polygons.foreach_set('material_index', [2])
_uv = me_cylinder_001.uv_layers.new(name='UVMap')
_uv.uv.foreach_set('vector', [0.0, 0.0, 0.25, 0.4875, 0.2924, 0.4837, 0.0, 0.0, 0.0, 0.0, 0.9429, 1.0, 0.9143, 1.0, 0.3718, 0.4539, 0.4063, 0.4289, 0.8857, 1.0, 0.8571, 1.0, 0.0, 0.0, 0.4613, 0.3637, 0.4591, 0.3625, 0.4759, 0.3234, 0.4783, 0.3242, 0.7714, 1.0, 0.4853, 0.2819, 0.0, 0.0, 0.0, 0.0, 0.484, 0.1966, 0.4815, 0.1972, 0.4684, 0.1567, 0.4707, 0.1557, 0.4482, 0.1192, 0.4503, 0.1178, 0.6286, 1.0, 0.4217, 0.08588, 0.3896, 0.05786, 0.3911, 0.05584, 0.353, 0.03602, 0.3541, 0.03377, 0.5429, 1.0, 0.3132, 0.02106, 0.2713, 0.01346, 0.2715, 0.01097, 0.4857, 1.0, 0.2287, 0.01346, 0.1868, 0.02106, 0.1862, 0.01865, 0.0, 0.0, 0.4286, 1.0, 0.4, 1.0, 0.1104, 0.05786, 0.07834, 0.08588, 0.0, 0.0, 0.0, 0.0, 0.3429, 1.0, 0.3143, 1.0, 0.03162, 0.1567, 0.01846, 0.1972, 0.2857, 1.0, 0.2571, 1.0, 0.01274, 0.2393, 0.01465, 0.2819, 0.2286, 1.0, 0.2, 1.0, 0.0, 0.0, 0.0, 0.0, 0.04086, 0.3625, 0.06432, 0.3981, 0.1429, 1.0, 0.1143, 1.0, 0.09374, 0.4289, 0.1282, 0.4539, 0.0, 0.0, 0.0, 0.0, 0.05714, 1.0, 0.02857, 1.0, 0.0, 0.0])
me_cylinder_001.materials.append(mat_material_001)
me_cylinder_001.materials.append(mat_material_002)
me_cylinder_001.materials.append(mat_material_003)
me_cylinder_001.update()

# ---- curves / text
txt_text = bpy.data.curves.new('Text', 'FONT')
txt_text.dimensions = '2D'
txt_text.body = 'January'
txt_text.materials.append(mat_material_003)
txt_text.extrude = 0.03
txt_text_001 = bpy.data.curves.new('Text.001', 'FONT')
txt_text_001.dimensions = '2D'
txt_text_001.body = 'February'
txt_text_001.materials.append(mat_material_007)
txt_text_001.extrude = 0.03
txt_text_002 = bpy.data.curves.new('Text.002', 'FONT')
txt_text_002.dimensions = '2D'
txt_text_002.body = 'March'
txt_text_002.materials.append(mat_material_008)
txt_text_002.extrude = 0.03
txt_text_004 = bpy.data.curves.new('Text.004', 'FONT')
txt_text_004.dimensions = '2D'
txt_text_004.body = 'May'
txt_text_004.materials.append(mat_material_010)
txt_text_004.extrude = 0.03
txt_text_005 = bpy.data.curves.new('Text.005', 'FONT')
txt_text_005.dimensions = '2D'
txt_text_005.body = 'June'
txt_text_005.materials.append(mat_material_011)
txt_text_005.extrude = 0.03
txt_text_006 = bpy.data.curves.new('Text.006', 'FONT')
txt_text_006.dimensions = '2D'
txt_text_006.body = 'July'
txt_text_006.materials.append(mat_material_012)
txt_text_006.extrude = 0.03
txt_text_007 = bpy.data.curves.new('Text.007', 'FONT')
txt_text_007.dimensions = '2D'
txt_text_007.body = 'August'
txt_text_007.materials.append(mat_material_013)
txt_text_007.extrude = 0.03
txt_text_008 = bpy.data.curves.new('Text.008', 'FONT')
txt_text_008.dimensions = '2D'
txt_text_008.body = 'September'
txt_text_008.materials.append(mat_material_014)
txt_text_008.extrude = 0.03
txt_text_009 = bpy.data.curves.new('Text.009', 'FONT')
txt_text_009.dimensions = '2D'
txt_text_009.body = 'October'
txt_text_009.materials.append(mat_material_015)
txt_text_009.extrude = 0.03
txt_text_010 = bpy.data.curves.new('Text.010', 'FONT')
txt_text_010.dimensions = '2D'
txt_text_010.body = 'November'
txt_text_010.materials.append(mat_material_016)
txt_text_010.extrude = 0.03
txt_text_011 = bpy.data.curves.new('Text.011', 'FONT')
txt_text_011.dimensions = '2D'
txt_text_011.body = 'December'
txt_text_011.materials.append(mat_material_017)
txt_text_011.extrude = 0.03
txt_text_012 = bpy.data.curves.new('Text.012', 'FONT')
txt_text_012.dimensions = '2D'
txt_text_012.body = 'April\n'
txt_text_012.materials.append(mat_material_018)
txt_text_012.extrude = 0.03

# ---- objects
ob_cylinder = bpy.data.objects.new('Cylinder', me_cylinder)
ob_cylinder_001 = bpy.data.objects.new('Cylinder.001', me_cylinder_001)
ob_january = bpy.data.objects.new('January', txt_text)
ob_february = bpy.data.objects.new('February', txt_text_001)
ob_march = bpy.data.objects.new('March', txt_text_002)
ob_may = bpy.data.objects.new('May', txt_text_004)
ob_june = bpy.data.objects.new('June', txt_text_005)
ob_july = bpy.data.objects.new('July', txt_text_006)
ob_august = bpy.data.objects.new('August', txt_text_007)
ob_september = bpy.data.objects.new('September', txt_text_008)
ob_october = bpy.data.objects.new('October', txt_text_009)
ob_november = bpy.data.objects.new('November', txt_text_010)
ob_december = bpy.data.objects.new('December', txt_text_011)
ob_april = bpy.data.objects.new('April', txt_text_012)

# ---- transforms, parenting, visibility, modifiers, constraints
ob_cylinder.location = (0.0, 0.0, 1.0)
ob_cylinder_001.location = (0.0, 0.0, 1.0)
ob_cylinder_001.hide_render = True
_m = ob_cylinder_001.modifiers.new('Solidify', 'SOLIDIFY')
ob_january.location = (0.1582, -19.74, 0.2391)
ob_january.rotation_euler = (-1.571, -1.571, 0.0)
ob_january.scale = (0.4943, 0.4943, 1.0)
ob_february.location = (-12.84, -14.95, 0.1248)
ob_february.rotation_euler = (-2.298, -1.571, 0.0)
ob_february.scale = (0.4943, 0.4943, 1.0)
ob_march.location = (-18.74, -6.163, 0.3638)
ob_march.rotation_euler = (3.456, -1.571, 0.0)
ob_march.scale = (0.4943, 0.4943, 1.0)
ob_may.location = (1.604, 19.65, 0.614)
ob_may.rotation_euler = (1.484, -1.571, 0.0)
ob_may.scale = (0.4943, 0.4943, 1.0)
ob_june.location = (11.48, 16.03, 0.6165)
ob_june.rotation_euler = (0.9425, -1.571, 0.0)
ob_june.scale = (0.4943, 0.4943, 1.0)
ob_july.location = (16.37, 10.99, 0.7186)
ob_july.rotation_euler = (0.5934, -1.571, 0.0)
ob_july.scale = (0.4943, 0.4943, 1.0)
ob_august.location = (18.07, 7.903, 0.303)
ob_august.rotation_euler = (0.4014, -1.571, 0.0)
ob_august.scale = (0.4943, 0.4943, 1.0)
ob_september.location = (19.69, 1.092, 0.07969)
ob_september.rotation_euler = (0.05236, -1.571, 0.0)
ob_september.scale = (0.4049, 0.4049, 1.0)
ob_october.location = (18.8, -5.939, 0.1345)
ob_october.rotation_euler = (-0.3316, -1.571, 0.0)
ob_october.scale = (0.4943, 0.4943, 1.0)
ob_november.location = (17.44, -9.22, 0.1139)
ob_november.rotation_euler = (-0.5061, -1.571, 0.0)
ob_november.scale = (0.3999, 0.4255, 0.9558)
ob_december.location = (13.08, -14.75, 0.1352)
ob_december.rotation_euler = (-0.8727, -1.571, 0.0)
ob_december.scale = (0.4003, 0.4578, 0.8933)
ob_april.location = (-19.51, -2.822, 0.4866)
ob_april.rotation_euler = (3.281, -1.571, 0.0)
ob_april.scale = (0.4943, 0.4943, 1.0)

# ---- collection membership
col_collection.objects.link(ob_cylinder)
col_collection.objects.link(ob_cylinder_001)
col_collection.objects.link(ob_january)
col_collection.objects.link(ob_february)
col_collection.objects.link(ob_march)
col_collection.objects.link(ob_may)
col_collection.objects.link(ob_june)
col_collection.objects.link(ob_july)
col_collection.objects.link(ob_august)
col_collection.objects.link(ob_september)
col_collection.objects.link(ob_october)
col_collection.objects.link(ob_november)
col_collection.objects.link(ob_december)
col_collection.objects.link(ob_april)

# ---- scene / render settings (as saved in the file)
scene.frame_start = 1; scene.frame_end = 250; scene.frame_set(55)
scene.render.engine = 'BLENDER_EEVEE_NEXT'
scene.cycles.sampling_pattern = 'TABULATED_SOBOL'
scene.cycles.use_light_tree = False
scene.view_settings.view_transform = 'Filmic'
bpy.context.view_layer.update()

# ---- added for rendering (the .blend has no active camera and no usable light): camera, sun
cam_auto = bpy.data.cameras.new('AutoCamera')
cam_auto.lens = 50.0
cam_auto.sensor_width = 36.0
cam_auto.clip_end = 1000.0
ob_auto_camera = bpy.data.objects.new('AutoCamera', cam_auto)
scene.collection.objects.link(ob_auto_camera)
ob_auto_camera.location = (52.4216, -62.8657, 44.1631)
ob_auto_camera.rotation_euler = (1.09748, -7.21219e-08, 0.694738)
scene.camera = ob_auto_camera
light_auto_sun = bpy.data.lights.new('AutoSun', 'SUN')
light_auto_sun.energy = 3.0
light_auto_sun.angle = 0.0523599
ob_auto_sun = bpy.data.objects.new('AutoSun', light_auto_sun)
scene.collection.objects.link(ob_auto_sun)
ob_auto_sun.rotation_euler = (0.872665, 0.174533, 0.523599)
bpy.context.view_layer.update()
